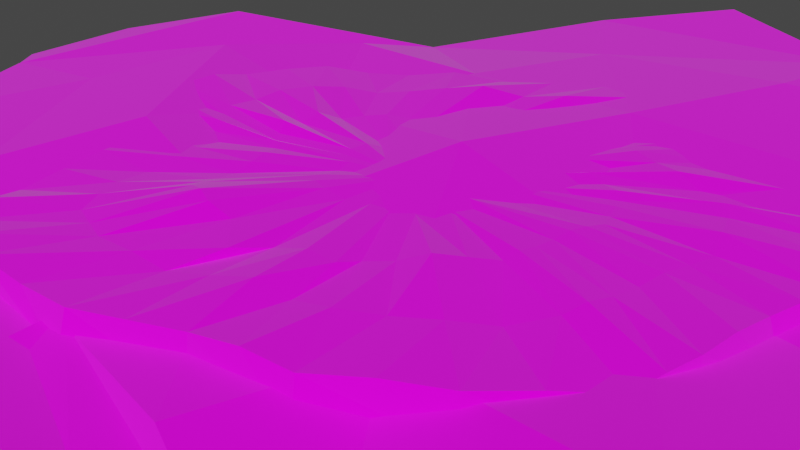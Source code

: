 # Source: Island1.blend  (saved by Blender 3.6.13; exported with 4.5.12 LTS)
import bpy
from mathutils import Matrix  # noqa: F401  (used for matrix-valued properties, if any)

bpy.ops.wm.read_factory_settings(use_empty=True)
scene = bpy.context.scene
scene.name = 'Scene'

# ---- collections
col_collection = bpy.data.collections.new('Collection'); scene.collection.children.link(col_collection)

# ---- images (referenced by path relative to the original .blend; pixels are not part of the script)
import os
ASSET_DIR = os.environ.get("B2B_ASSET_DIR", "")  # directory of the original .blend (textures are referenced by path, not embedded)
HERE = os.path.dirname(os.path.abspath(__file__))  # packed textures are extracted next to this script under _unpacked/

def load_image(name, relpath, width, height, colorspace="sRGB"):
    """Load a texture the original file referenced (path relative to the .blend, or extracted next to this script)."""
    p = next((c for c in (os.path.join(HERE, relpath), os.path.join(ASSET_DIR, relpath)) if relpath and os.path.exists(c)), "")
    if p:
        img = bpy.data.images.load(p, check_existing=True)
        img.name = name
    else:  # same state as the original file: an image datablock whose file is absent (Cycles renders it pink)
        img = bpy.data.images.new(name, width, height)
        img.source = "FILE"
        img.filepath = "//" + (relpath or name)
    img.colorspace_settings.name = colorspace
    return img
img_gradientpalette_png = load_image('GradientPalette.png', 'GradientPalette.png', 1024, 1024, 'sRGB')

# ---- materials (node trees are filled in below, after node groups)
mat_rock = bpy.data.materials.new('Rock')
mat_rock.use_transparent_shadow = False

# ---- material node trees
mat_rock.use_nodes = True; mat_rock.node_tree.nodes.clear()
_N = mat_rock.node_tree.nodes; _L = mat_rock.node_tree.links
n0 = _N.new('ShaderNodeBsdfPrincipled'); n0.name = 'Principled BSDF'; n0.location = (10, 300)
n0.distribution = 'GGX'
n0.subsurface_method = 'RANDOM_WALK_SKIN'
n0.inputs[2].default_value = 0.8364
n0.inputs[3].default_value = 1.45
n0.inputs[13].default_value = 0.0
n0.inputs[24].default_value = 0.1191
n0.inputs[27].default_value = (0.0, 0.0, 0.0, 1.0)
n0.inputs[28].default_value = 1.0
n1 = _N.new('ShaderNodeOutputMaterial'); n1.name = 'Material Output'; n1.location = (300, 300)
n2 = _N.new('ShaderNodeTexImage'); n2.name = 'Image Texture'; n2.location = (-416, 224)
n2.image = img_gradientpalette_png
_L.new(n0.outputs[0], n1.inputs[0])
_L.new(n2.outputs[0], n0.inputs[0])
n1.is_active_output = True

# ---- world
world_world = bpy.data.worlds.new('World'); scene.world = world_world
world_world.use_nodes = True; world_world.node_tree.nodes.clear()
_N = world_world.node_tree.nodes; _L = world_world.node_tree.links
n0 = _N.new('ShaderNodeOutputWorld'); n0.name = 'World Output'; n0.location = (300, 300)
n1 = _N.new('ShaderNodeBackground'); n1.name = 'Background'; n1.location = (10, 300)
n1.inputs[0].default_value = (0.05088, 0.05088, 0.05088, 1.0)
_L.new(n1.outputs[0], n0.inputs[0])
n0.is_active_output = True
world_world.color = (0.05088, 0.05088, 0.05088)
world_world.use_sun_shadow = False
world_world.sun_shadow_jitter_overblur = 0.0

# ---- cameras
cam_camera = bpy.data.cameras.new('Camera')
cam_camera.clip_end = 100.0
cam_camera.ortho_scale = 7.314

# ---- meshes
me_vert_001 = bpy.data.meshes.new('Vert.001')
me_vert_001.from_pydata([(-3.743, -0.5408, -0.08625), (-3.983, 0.05645, -0.03627), (-4.028, 1.009, -0.132), (-3.373, 1.87, -0.07795), (-2.51, 2.586, -0.1043), (-1.403, 3.145, -0.09411), (-0.3323, 3.935, -0.04541), (0.7615, 3.976, -0.05832), (1.433, 3.516, -0.07481), (1.628, 2.972, -0.05092), (2.557, 2.822, -0.08771), (3.512, 2.605, -0.1327), (3.759, 1.994, -0.08469), (4.275, 1.103, -0.1424), (4.079, 0.3568, -0.1286), (3.899, -0.5741, -0.05996), (3.871, -1.256, -0.083), (3.016, -2.205, -0.05418), (1.997, -2.967, -0.09181), (0.9893, -3.209, -0.08037), (-0.1022, -3.735, -0.06079), (-1.441, -3.836, -0.04983), (-2.298, -3.607, -0.05416), (-2.801, -2.875, -0.1043), (-2.855, -1.785, -0.08417), (-3.064, -0.8615, -0.03739), (-3.572, -0.4838, 0.35), (-3.928, 0.03454, 0.4325), (-3.838, 0.9419, 0.364), (-3.259, 1.804, 0.417), (-2.385, 2.418, 0.3658), (-1.359, 3.025, 0.3945), (-0.3446, 3.797, 0.3995), (0.6897, 3.75, 0.3669), (1.333, 3.347, 0.3443), (1.634, 2.926, 0.4345), (2.464, 2.725, 0.4214), (3.351, 2.46, 0.3867), (3.705, 1.946, 0.4269), (4.08, 1.069, 0.4226), (3.893, 0.3454, 0.4177), (3.855, -0.5434, 0.4374), (3.7, -1.211, 0.3332), (2.937, -2.176, 0.4298), (1.928, -2.864, 0.4083), (0.962, -3.136, 0.4322), (-0.102, -3.604, 0.3844), (-1.388, -3.727, 0.4103), (-2.219, -3.5, 0.3704), (-2.61, -2.751, 0.3147), (-2.737, -1.73, 0.4202), (-2.994, -0.8877, 0.3508), (0.1271, -0.0003073, 0.5134), (-1.741, -0.2033, 0.3975), (-1.452, -0.4053, 0.4437), (-1.324, -0.8266, 0.4608), (-1.26, -1.337, 0.4422), (-1.064, -1.712, 0.5572), (-0.6492, -1.825, 0.57), (0.1242, -2.161, 0.4922), (0.6341, -1.688, 0.5087), (1.009, -1.394, 0.4215), (1.513, -1.05, 0.5723), (1.895, -0.5671, 0.4691), (1.973, -0.2331, 0.5151), (1.991, 0.2113, 0.5248), (2.085, 0.5732, 0.4969), (1.897, 1.011, 0.4657), (1.72, 1.269, 0.4909), (1.277, 1.401, 0.4985), (0.8617, 1.502, 0.4864), (0.7112, 1.712, 0.4243), (0.3897, 1.913, 0.3855), (-0.1274, 1.937, 0.4027), (-0.6345, 1.551, 0.4255), (-1.148, 1.248, 0.4374), (-1.585, 0.9408, 0.4253), (-1.874, 0.5095, 0.5047), (-1.919, 0.05587, 0.5119), (-3.75, -0.2247, 0.3794), (-3.883, 0.4882, 0.4607), (-3.548, 1.373, 0.409), (-2.822, 2.111, 0.3621), (-1.872, 2.722, 0.4625), (-0.8516, 3.411, 0.4121), (0.1726, 3.773, 0.4052), (1.011, 3.548, 0.4071), (1.483, 3.137, 0.4425), (2.049, 2.825, 0.4189), (2.907, 2.593, 0.4578), (3.528, 2.203, 0.4583), (3.893, 1.507, 0.4756), (3.986, 0.7073, 0.4467), (3.874, -0.099, 0.4584), (3.778, -0.8773, 0.3996), (3.318, -1.694, 0.3952), (2.432, -2.52, 0.4509), (1.445, -3.0, 0.4714), (0.43, -3.37, 0.4079), (-0.7451, -3.666, 0.3592), (-1.803, -3.614, 0.4247), (-2.414, -3.125, 0.4167), (-2.674, -2.24, 0.3755), (-2.866, -1.309, 0.3797), (-2.656, -0.3436, 0.4283), (-3.283, -0.6858, 0.3579), (-0.5988, -0.1372, 0.4806), (-0.5414, -0.3258, 0.4542), (-0.5129, -0.5541, 0.4931), (-0.4253, -0.7218, 0.5102), (-0.2394, -0.7726, 0.5054), (0.04838, -0.7451, 0.4757), (0.2865, -0.6404, 0.4766), (0.5027, -0.5795, 0.4656), (0.7591, -0.5085, 0.4876), (0.8993, -0.2096, 0.4978), (0.934, -0.0601, 0.495), (0.9672, 0.05083, 0.5261), (0.9843, 0.3008, 0.483), (0.9004, 0.4969, 0.5171), (0.8211, 0.6121, 0.4492), (0.6226, 0.6713, 0.4777), (0.4368, 0.7164, 0.4687), (0.3695, 0.8106, 0.4248), (0.2256, 0.9007, 0.4788), (-0.005896, 0.9113, 0.5182), (-0.2328, 0.7386, 0.4766), (-0.4625, 0.6027, 0.4378), (-0.6581, 0.4653, 0.4443), (-0.7876, 0.2723, 0.5122), (-0.8079, 0.06923, 0.5009), (-0.7281, -0.04678, 0.4848), (-2.223, -0.6465, 0.3585), (-2.03, -1.279, 0.4331), (-1.935, -2.044, 0.4069), (-1.642, -2.606, 0.3843), (-1.019, -2.776, 0.3938), (-0.0541, -2.684, 0.3873), (0.7439, -2.333, 0.519), (1.468, -2.129, 0.459), (2.225, -1.613, 0.4636), (2.797, -0.8892, 0.4558), (2.914, -0.3882, 0.4755), (2.942, 0.2783, 0.4527), (3.082, 0.8213, 0.4645), (2.801, 1.479, 0.5073), (2.535, 1.865, 0.4307), (1.87, 2.063, 0.4992), (1.248, 2.214, 0.492), (1.022, 2.53, 0.4399), (0.5397, 2.832, 0.4175), (-0.236, 2.867, 0.5437), (-0.9966, 2.288, 0.612), (-1.766, 1.833, 0.4546), (-2.422, 1.373, 0.4551), (-2.856, 0.7257, 0.4593), (-2.924, 0.0452, 0.4208), (-1.83, -0.07373, 0.4146), (-1.897, 0.2827, 0.4238), (-1.729, 0.7252, 0.4063), (-1.366, 1.094, 0.4628), (-0.8911, 1.4, 0.479), (-0.381, 1.744, 0.4672), (0.1311, 1.925, 0.4739), (0.5505, 1.813, 0.3731), (0.7865, 1.607, 0.4685), (1.069, 1.451, 0.4153), (1.498, 1.335, 0.4617), (1.809, 1.14, 0.4548), (1.991, 0.7923, 0.4659), (2.038, 0.3923, 0.5186), (1.982, -0.0109, 0.5068), (1.934, -0.4001, 0.5199), (1.704, -0.8083, 0.5197), (1.261, -1.222, 0.4615), (0.9573, -1.646, 0.484), (0.2802, -1.783, 0.416), (-0.3277, -1.794, 0.4849), (-0.8569, -1.768, 0.6094), (-1.162, -1.524, 0.5014), (-1.292, -1.082, 0.4145), (-1.388, -0.6159, 0.4844), (-1.597, -0.3043, 0.4641), (-2.44, -0.495, 0.3726), (-2.127, -0.9625, 0.4146), (-1.983, -1.661, 0.3822), (-1.788, -2.325, 0.4148), (-1.33, -2.691, 0.3881), (-0.5364, -2.73, 0.4148), (0.3449, -2.509, 0.44), (1.106, -2.231, 0.4169), (1.847, -1.871, 0.4408), (2.511, -1.251, 0.3771), (2.856, -0.6387, 0.5049), (2.928, -0.05495, 0.4401), (3.012, 0.5498, 0.4505), (2.942, 1.15, 0.5324), (2.668, 1.672, 0.5453), (2.203, 1.964, 0.4222), (1.559, 2.138, 0.4744), (1.135, 2.372, 0.4668), (0.7809, 2.681, 0.365), (0.1519, 2.849, 0.3632), (-0.6163, 2.578, 0.504), (-1.381, 2.061, 0.5391), (-2.094, 1.603, 0.406), (-2.639, 1.049, 0.4863), (-2.89, 0.3855, 0.4148), (-2.79, -0.1492, 0.4012), (-3.652, -0.5242, -0.6976), (-3.887, 0.05916, -0.652), (-3.931, 0.9899, -0.7394), (-3.291, 1.83, -0.6852), (-2.448, 2.53, -0.7302), (-1.367, 3.076, -0.7004), (-0.3211, 3.848, -0.6667), (0.7473, 3.888, -0.6918), (1.403, 3.438, -0.7042), (1.594, 2.907, -0.6595), (2.501, 2.76, -0.7024), (3.434, 2.549, -0.7528), (3.675, 1.952, -0.6911), (4.179, 1.082, -0.7627), (3.987, 0.3525, -0.745), (3.812, -0.5567, -0.6654), (3.784, -1.222, -0.6836), (2.95, -2.15, -0.6698), (1.954, -2.894, -0.7129), (0.9697, -3.131, -0.7049), (-0.09637, -3.644, -0.685), (-1.404, -3.743, -0.6548), (-2.241, -3.519, -0.6432), (-2.733, -2.804, -0.7004), (-2.785, -1.74, -0.7023), (-2.989, -0.8375, -0.651), (-3.097, -0.4302, -1.534), (-3.354, 0.05157, -1.558), (-3.287, 0.8477, -1.575), (-2.771, 1.587, -1.536), (-2.062, 2.183, -1.582), (-1.13, 2.622, -1.53), (-0.2565, 3.313, -1.527), (0.6845, 3.39, -1.558), (1.251, 2.973, -1.565), (1.375, 2.475, -1.5), (2.104, 2.274, -1.502), (2.899, 2.125, -1.561), (3.211, 1.712, -1.615), (3.508, 0.948, -1.585), (3.368, 0.3313, -1.586), (3.352, -0.441, -1.577), (3.326, -1.042, -1.578), (2.572, -1.855, -1.555), (1.691, -2.46, -1.586), (0.8385, -2.617, -1.562), (-0.04096, -3.106, -1.545), (-1.164, -3.149, -1.503), (-1.909, -2.974, -1.501), (-2.391, -2.374, -1.59), (-2.25, -1.442, -1.502), (-2.488, -0.6803, -1.456), (-1.767, -0.1371, -2.705), (-1.981, 0.1032, -2.82), (-1.955, 0.5869, -2.876), (-1.67, 1.065, -2.879), (-1.186, 1.364, -2.824), (-0.5846, 1.582, -2.694), (-0.1104, 2.067, -2.784), (0.431, 2.053, -2.735), (0.7708, 1.832, -2.778), (0.9198, 1.609, -2.83), (1.346, 1.51, -2.846), (1.771, 1.315, -2.771), (1.989, 1.098, -2.874), (2.101, 0.6352, -2.764), (2.076, 0.2605, -2.842), (1.994, -0.2065, -2.721), (1.998, -0.5467, -2.742), (1.555, -1.003, -2.714), (1.073, -1.424, -2.851), (0.5632, -1.53, -2.842), (0.01229, -1.799, -2.786), (-0.6609, -1.925, -2.876), (-1.106, -1.754, -2.785), (-1.416, -1.376, -2.878), (-1.312, -0.8159, -2.767), (-1.438, -0.3367, -2.677), (0.1302, 0.1599, -3.254)], [], [(17, 16, 42, 95, 43), (2, 1, 27, 80, 28), (24, 23, 49, 102, 50), (9, 8, 34, 87, 35), (16, 15, 41, 94, 42), (1, 0, 26, 79, 27), (23, 22, 48, 101, 49), (8, 7, 33, 86, 34), (15, 14, 40, 93, 41), (22, 21, 47, 100, 48), (7, 6, 32, 85, 33), (14, 13, 39, 92, 40), (21, 20, 46, 99, 47), (6, 5, 31, 84, 32), (13, 12, 38, 91, 39), (20, 19, 45, 98, 46), (5, 4, 30, 83, 31), (0, 25, 51, 105, 26), (12, 11, 37, 90, 38), (19, 18, 44, 97, 45), (4, 3, 29, 82, 30), (11, 10, 36, 89, 37), (18, 17, 43, 96, 44), (3, 2, 28, 81, 29), (25, 24, 50, 103, 51), (10, 9, 35, 88, 36), (53, 182, 131), (54, 181, 106), (55, 180, 107), (56, 179, 108), (57, 178, 109), (58, 177, 110), (59, 176, 111), (60, 175, 112), (61, 174, 113), (62, 173, 114), (63, 172, 115), (64, 171, 116), (65, 170, 117), (66, 169, 118), (67, 168, 119), (68, 167, 120), (69, 166, 121), (70, 165, 122), (71, 164, 123), (72, 163, 124), (73, 162, 125), (74, 161, 126), (75, 160, 127), (76, 159, 128), (77, 158, 129), (78, 157, 130), (208, 104, 53, 157), (207, 156, 78, 158), (206, 155, 77, 159), (205, 154, 76, 160), (204, 153, 75, 161), (203, 152, 74, 162), (202, 151, 73, 163), (201, 150, 72, 164), (200, 149, 71, 165), (199, 148, 70, 166), (198, 147, 69, 167), (197, 146, 68, 168), (196, 145, 67, 169), (195, 144, 66, 170), (194, 143, 65, 171), (193, 142, 64, 172), (192, 141, 63, 173), (191, 140, 62, 174), (190, 139, 61, 175), (189, 138, 60, 176), (188, 137, 59, 177), (187, 136, 58, 178), (186, 135, 57, 179), (185, 134, 56, 180), (184, 133, 55, 181), (183, 132, 54, 182), (104, 183, 182, 53), (26, 105, 183, 104), (105, 51, 132, 183), (132, 184, 181, 54), (51, 103, 184, 132), (103, 50, 133, 184), (133, 185, 180, 55), (50, 102, 185, 133), (102, 49, 134, 185), (134, 186, 179, 56), (49, 101, 186, 134), (101, 48, 135, 186), (135, 187, 178, 57), (48, 100, 187, 135), (100, 47, 136, 187), (136, 188, 177, 58), (47, 99, 188, 136), (99, 46, 137, 188), (137, 189, 176, 59), (46, 98, 189, 137), (98, 45, 138, 189), (138, 190, 175, 60), (45, 97, 190, 138), (97, 44, 139, 190), (139, 191, 174, 61), (44, 96, 191, 139), (96, 43, 140, 191), (140, 192, 173, 62), (43, 95, 192, 140), (95, 42, 141, 192), (141, 193, 172, 63), (42, 94, 193, 141), (94, 41, 142, 193), (142, 194, 171, 64), (41, 93, 194, 142), (93, 40, 143, 194), (143, 195, 170, 65), (40, 92, 195, 143), (92, 39, 144, 195), (144, 196, 169, 66), (39, 91, 196, 144), (91, 38, 145, 196), (145, 197, 168, 67), (38, 90, 197, 145), (90, 37, 146, 197), (146, 198, 167, 68), (37, 89, 198, 146), (89, 36, 147, 198), (147, 199, 166, 69), (36, 88, 199, 147), (88, 35, 148, 199), (148, 200, 165, 70), (35, 87, 200, 148), (87, 34, 149, 200), (149, 201, 164, 71), (34, 86, 201, 149), (86, 33, 150, 201), (150, 202, 163, 72), (33, 85, 202, 150), (85, 32, 151, 202), (151, 203, 162, 73), (32, 84, 203, 151), (84, 31, 152, 203), (152, 204, 161, 74), (31, 83, 204, 152), (83, 30, 153, 204), (153, 205, 160, 75), (30, 82, 205, 153), (82, 29, 154, 205), (154, 206, 159, 76), (29, 81, 206, 154), (81, 28, 155, 206), (155, 207, 158, 77), (28, 80, 207, 155), (80, 27, 156, 207), (156, 208, 157, 78), (27, 79, 208, 156), (79, 26, 104, 208), (130, 131, 52), (130, 157, 131), (157, 53, 131), (129, 130, 52), (129, 158, 130), (158, 78, 130), (128, 129, 52), (128, 159, 129), (159, 77, 129), (127, 128, 52), (127, 160, 128), (160, 76, 128), (126, 127, 52), (126, 161, 127), (161, 75, 127), (125, 126, 52), (125, 162, 126), (162, 74, 126), (124, 125, 52), (124, 163, 125), (163, 73, 125), (123, 124, 52), (123, 164, 124), (164, 72, 124), (122, 123, 52), (122, 165, 123), (165, 71, 123), (121, 122, 52), (121, 166, 122), (166, 70, 122), (120, 121, 52), (120, 167, 121), (167, 69, 121), (119, 120, 52), (119, 168, 120), (168, 68, 120), (118, 119, 52), (118, 169, 119), (169, 67, 119), (117, 118, 52), (117, 170, 118), (170, 66, 118), (116, 117, 52), (116, 171, 117), (171, 65, 117), (115, 116, 52), (115, 172, 116), (172, 64, 116), (114, 115, 52), (114, 173, 115), (173, 63, 115), (113, 114, 52), (113, 174, 114), (174, 62, 114), (112, 113, 52), (112, 175, 113), (175, 61, 113), (111, 112, 52), (111, 176, 112), (176, 60, 112), (110, 111, 52), (110, 177, 111), (177, 59, 111), (109, 110, 52), (109, 178, 110), (178, 58, 110), (108, 109, 52), (108, 179, 109), (179, 57, 109), (107, 108, 52), (107, 180, 108), (180, 56, 108), (106, 107, 52), (106, 181, 107), (181, 55, 107), (131, 106, 52), (131, 182, 106), (182, 54, 106), (223, 224, 250, 249), (216, 217, 243, 242), (231, 232, 258, 257), (209, 210, 236, 235), (224, 225, 251, 250), (217, 218, 244, 243), (232, 233, 259, 258), (210, 211, 237, 236), (225, 226, 252, 251), (218, 219, 245, 244), (233, 234, 260, 259), (211, 212, 238, 237), (226, 227, 253, 252), (219, 220, 246, 245), (212, 213, 239, 238), (227, 228, 254, 253), (220, 221, 247, 246), (234, 209, 235, 260), (213, 214, 240, 239), (228, 229, 255, 254), (221, 222, 248, 247), (214, 215, 241, 240), (229, 230, 256, 255), (222, 223, 249, 248), (215, 216, 242, 241), (230, 231, 257, 256), (249, 250, 276, 275), (242, 243, 269, 268), (257, 258, 284, 283), (235, 236, 262, 261), (250, 251, 277, 276), (243, 244, 270, 269), (258, 259, 285, 284), (236, 237, 263, 262), (251, 252, 278, 277), (244, 245, 271, 270), (259, 260, 286, 285), (237, 238, 264, 263), (252, 253, 279, 278), (245, 246, 272, 271), (260, 235, 261, 286), (238, 239, 265, 264), (253, 254, 280, 279), (246, 247, 273, 272), (239, 240, 266, 265), (254, 255, 281, 280), (247, 248, 274, 273), (240, 241, 267, 266), (255, 256, 282, 281), (248, 249, 275, 274), (241, 242, 268, 267), (256, 257, 283, 282), (282, 283, 287), (275, 276, 287), (268, 269, 287), (283, 284, 287), (261, 262, 287), (276, 277, 287), (269, 270, 287), (284, 285, 287), (262, 263, 287), (277, 278, 287), (270, 271, 287), (285, 286, 287), (263, 264, 287), (278, 279, 287), (271, 272, 287), (286, 261, 287), (264, 265, 287), (279, 280, 287), (272, 273, 287), (265, 266, 287), (280, 281, 287), (273, 274, 287), (266, 267, 287), (281, 282, 287), (274, 275, 287), (267, 268, 287), (209, 234, 25, 0), (234, 233, 24, 25), (233, 232, 23, 24), (232, 231, 22, 23), (231, 230, 21, 22), (230, 229, 20, 21), (229, 228, 19, 20), (228, 227, 18, 19), (227, 226, 17, 18), (226, 225, 16, 17), (225, 224, 15, 16), (224, 223, 14, 15), (223, 222, 13, 14), (222, 221, 12, 13), (221, 220, 11, 12), (220, 219, 10, 11), (219, 218, 9, 10), (218, 217, 8, 9), (217, 216, 7, 8), (216, 215, 6, 7), (215, 214, 5, 6), (214, 213, 4, 5), (213, 212, 3, 4), (212, 211, 2, 3), (211, 210, 1, 2), (210, 209, 0, 1)])
_uv = me_vert_001.uv_layers.new(name='UVMap')
_uv.uv.foreach_set('vector', [0.7859, 0.6056, 0.7985, 0.6053, 0.7991, 0.61, 0.7927, 0.6107, 0.7862, 0.6111, 0.8287, 0.6047, 0.816, 0.6058, 0.8157, 0.6111, 0.8218, 0.6115, 0.8278, 0.6104, 0.7915, 0.6053, 0.7769, 0.605, 0.7786, 0.6098, 0.7854, 0.6105, 0.7922, 0.611, 0.8549, 0.6056, 0.8621, 0.6054, 0.8599, 0.6101, 0.8571, 0.6112, 0.8542, 0.6112, 0.7985, 0.6053, 0.8076, 0.6055, 0.808, 0.6112, 0.8036, 0.6108, 0.7991, 0.61, 0.816, 0.6058, 0.808, 0.6052, 0.8088, 0.6102, 0.8123, 0.6105, 0.8157, 0.6111, 0.7769, 0.605, 0.7672, 0.6056, 0.7686, 0.6104, 0.7736, 0.611, 0.7786, 0.6098, 0.8621, 0.6054, 0.8682, 0.6056, 0.8652, 0.6104, 0.8625, 0.6108, 0.8599, 0.6101, 0.8076, 0.6055, 0.82, 0.6048, 0.8199, 0.611, 0.8139, 0.6114, 0.808, 0.6112, 0.7672, 0.6056, 0.7641, 0.6057, 0.7656, 0.6109, 0.7671, 0.611, 0.7686, 0.6104, 0.8682, 0.6056, 0.8677, 0.6057, 0.8659, 0.6108, 0.8655, 0.6108, 0.8652, 0.6104, 0.82, 0.6048, 0.83, 0.6046, 0.8295, 0.611, 0.8247, 0.6113, 0.8199, 0.611, 0.7641, 0.6057, 0.7655, 0.6055, 0.7672, 0.6106, 0.7664, 0.6103, 0.7656, 0.6109, 0.8677, 0.6057, 0.8572, 0.6052, 0.8556, 0.6107, 0.8607, 0.6109, 0.8659, 0.6108, 0.83, 0.6046, 0.8418, 0.6053, 0.8412, 0.6111, 0.8353, 0.6116, 0.8295, 0.611, 0.7655, 0.6055, 0.7725, 0.6053, 0.7734, 0.6111, 0.7703, 0.6109, 0.7672, 0.6106, 0.8572, 0.6052, 0.8497, 0.605, 0.8475, 0.6104, 0.8515, 0.6115, 0.8556, 0.6107, 0.808, 0.6052, 0.8038, 0.6058, 0.8034, 0.6102, 0.8061, 0.6103, 0.8088, 0.6102, 0.8418, 0.6053, 0.85, 0.6047, 0.848, 0.6106, 0.8446, 0.6114, 0.8412, 0.6111, 0.7725, 0.6053, 0.7757, 0.6052, 0.7771, 0.6109, 0.7753, 0.6116, 0.7734, 0.6111, 0.8497, 0.605, 0.8402, 0.6053, 0.8393, 0.611, 0.8434, 0.6103, 0.8475, 0.6104, 0.85, 0.6047, 0.8529, 0.6052, 0.8516, 0.611, 0.8498, 0.6114, 0.848, 0.6106, 0.7757, 0.6052, 0.7859, 0.6056, 0.7862, 0.6111, 0.7817, 0.6113, 0.7771, 0.6109, 0.8402, 0.6053, 0.8287, 0.6047, 0.8278, 0.6104, 0.8335, 0.6109, 0.8393, 0.611, 0.8038, 0.6058, 0.7915, 0.6053, 0.7922, 0.611, 0.7978, 0.6105, 0.8034, 0.6102, 0.8529, 0.6052, 0.8549, 0.6056, 0.8542, 0.6112, 0.8529, 0.611, 0.8516, 0.611, 0.8125, 0.6107, 0.8112, 0.6115, 0.8144, 0.611, 0.8098, 0.6113, 0.807, 0.6117, 0.8131, 0.6117, 0.8042, 0.6115, 0.8008, 0.6109, 0.8103, 0.6114, 0.7974, 0.6104, 0.7949, 0.6116, 0.8069, 0.6107, 0.7924, 0.6117, 0.7917, 0.6108, 0.8044, 0.6117, 0.7909, 0.6117, 0.7913, 0.6114, 0.8036, 0.6119, 0.7917, 0.6118, 0.7933, 0.6109, 0.804, 0.611, 0.7949, 0.612, 0.7958, 0.6117, 0.8056, 0.6116, 0.7967, 0.611, 0.799, 0.6115, 0.8065, 0.6115, 0.8013, 0.6117, 0.8045, 0.6111, 0.8088, 0.6118, 0.8077, 0.6115, 0.8099, 0.6121, 0.812, 0.611, 0.8121, 0.6121, 0.8151, 0.6111, 0.8142, 0.6112, 0.8181, 0.6111, 0.8205, 0.6121, 0.8172, 0.6123, 0.8229, 0.6119, 0.8258, 0.6115, 0.8196, 0.6117, 0.8287, 0.6115, 0.8304, 0.6114, 0.8225, 0.6122, 0.8322, 0.6118, 0.833, 0.6115, 0.8242, 0.6113, 0.8339, 0.6119, 0.8346, 0.6109, 0.8251, 0.6117, 0.8353, 0.6117, 0.8367, 0.6115, 0.8258, 0.6115, 0.8381, 0.611, 0.8394, 0.6105, 0.8272, 0.611, 0.8407, 0.6106, 0.8409, 0.6116, 0.8285, 0.6117, 0.8411, 0.6108, 0.8385, 0.6115, 0.8287, 0.6122, 0.8359, 0.6111, 0.8339, 0.6117, 0.8261, 0.6116, 0.8319, 0.6112, 0.8298, 0.6115, 0.8241, 0.6112, 0.8278, 0.6111, 0.8249, 0.6108, 0.822, 0.6112, 0.822, 0.612, 0.819, 0.611, 0.8192, 0.6121, 0.816, 0.612, 0.8143, 0.6109, 0.8161, 0.612, 0.8133, 0.6108, 0.8107, 0.6111, 0.8125, 0.6107, 0.8143, 0.6109, 0.8204, 0.6109, 0.8159, 0.611, 0.816, 0.612, 0.819, 0.611, 0.8292, 0.6117, 0.8249, 0.6114, 0.822, 0.612, 0.8249, 0.6108, 0.8366, 0.6108, 0.8335, 0.6114, 0.8278, 0.6111, 0.8298, 0.6115, 0.8427, 0.6115, 0.8397, 0.6106, 0.8319, 0.6112, 0.8339, 0.6117, 0.8496, 0.6113, 0.8457, 0.6108, 0.8359, 0.6111, 0.8385, 0.6115, 0.8532, 0.6103, 0.8535, 0.6112, 0.8411, 0.6108, 0.8409, 0.6116, 0.851, 0.6104, 0.853, 0.611, 0.8407, 0.6106, 0.8394, 0.6105, 0.8469, 0.6115, 0.849, 0.6112, 0.8381, 0.611, 0.8367, 0.6115, 0.8437, 0.6116, 0.8448, 0.6118, 0.8353, 0.6117, 0.8346, 0.6109, 0.8414, 0.611, 0.8427, 0.6119, 0.8339, 0.6119, 0.833, 0.6115, 0.8375, 0.6114, 0.8401, 0.6111, 0.8322, 0.6118, 0.8304, 0.6114, 0.8306, 0.6123, 0.835, 0.612, 0.8287, 0.6115, 0.8258, 0.6115, 0.8226, 0.6113, 0.8262, 0.6115, 0.8229, 0.6119, 0.8205, 0.6121, 0.8145, 0.6112, 0.819, 0.6114, 0.8181, 0.6111, 0.8151, 0.6111, 0.8067, 0.612, 0.8101, 0.6116, 0.8121, 0.6121, 0.8099, 0.6121, 0.7986, 0.6105, 0.8034, 0.6114, 0.8077, 0.6115, 0.8045, 0.6111, 0.7903, 0.6112, 0.7938, 0.6115, 0.8013, 0.6117, 0.799, 0.6115, 0.7855, 0.611, 0.7869, 0.6114, 0.7967, 0.611, 0.7958, 0.6117, 0.7818, 0.6112, 0.7842, 0.6121, 0.7949, 0.612, 0.7933, 0.6109, 0.7789, 0.6109, 0.7795, 0.6106, 0.7917, 0.6118, 0.7913, 0.6114, 0.7794, 0.6106, 0.7783, 0.6107, 0.7909, 0.6117, 0.7917, 0.6108, 0.7843, 0.6109, 0.7805, 0.6106, 0.7924, 0.6117, 0.7949, 0.6116, 0.7931, 0.6106, 0.788, 0.6108, 0.7974, 0.6104, 0.8008, 0.6109, 0.8024, 0.6109, 0.7982, 0.6111, 0.8042, 0.6115, 0.807, 0.6117, 0.8087, 0.6105, 0.8066, 0.6103, 0.8098, 0.6113, 0.8112, 0.6115, 0.8107, 0.6111, 0.8087, 0.6105, 0.8112, 0.6115, 0.8125, 0.6107, 0.8088, 0.6102, 0.8061, 0.6103, 0.8087, 0.6105, 0.8107, 0.6111, 0.8061, 0.6103, 0.8034, 0.6102, 0.8066, 0.6103, 0.8087, 0.6105, 0.8066, 0.6103, 0.8024, 0.6109, 0.807, 0.6117, 0.8098, 0.6113, 0.8034, 0.6102, 0.7978, 0.6105, 0.8024, 0.6109, 0.8066, 0.6103, 0.7978, 0.6105, 0.7922, 0.611, 0.7982, 0.6111, 0.8024, 0.6109, 0.7982, 0.6111, 0.7931, 0.6106, 0.8008, 0.6109, 0.8042, 0.6115, 0.7922, 0.611, 0.7854, 0.6105, 0.7931, 0.6106, 0.7982, 0.6111, 0.7854, 0.6105, 0.7786, 0.6098, 0.788, 0.6108, 0.7931, 0.6106, 0.788, 0.6108, 0.7843, 0.6109, 0.7949, 0.6116, 0.7974, 0.6104, 0.7786, 0.6098, 0.7736, 0.611, 0.7843, 0.6109, 0.788, 0.6108, 0.7736, 0.611, 0.7686, 0.6104, 0.7805, 0.6106, 0.7843, 0.6109, 0.7805, 0.6106, 0.7794, 0.6106, 0.7917, 0.6108, 0.7924, 0.6117, 0.7686, 0.6104, 0.7671, 0.611, 0.7794, 0.6106, 0.7805, 0.6106, 0.7671, 0.611, 0.7656, 0.6109, 0.7783, 0.6107, 0.7794, 0.6106, 0.7783, 0.6107, 0.7789, 0.6109, 0.7913, 0.6114, 0.7909, 0.6117, 0.7656, 0.6109, 0.7664, 0.6103, 0.7789, 0.6109, 0.7783, 0.6107, 0.7664, 0.6103, 0.7672, 0.6106, 0.7795, 0.6106, 0.7789, 0.6109, 0.7795, 0.6106, 0.7818, 0.6112, 0.7933, 0.6109, 0.7917, 0.6118, 0.7672, 0.6106, 0.7703, 0.6109, 0.7818, 0.6112, 0.7795, 0.6106, 0.7703, 0.6109, 0.7734, 0.6111, 0.7842, 0.6121, 0.7818, 0.6112, 0.7842, 0.6121, 0.7855, 0.611, 0.7958, 0.6117, 0.7949, 0.612, 0.7734, 0.6111, 0.7753, 0.6116, 0.7855, 0.611, 0.7842, 0.6121, 0.7753, 0.6116, 0.7771, 0.6109, 0.7869, 0.6114, 0.7855, 0.611, 0.7869, 0.6114, 0.7903, 0.6112, 0.799, 0.6115, 0.7967, 0.611, 0.7771, 0.6109, 0.7817, 0.6113, 0.7903, 0.6112, 0.7869, 0.6114, 0.7817, 0.6113, 0.7862, 0.6111, 0.7938, 0.6115, 0.7903, 0.6112, 0.7938, 0.6115, 0.7986, 0.6105, 0.8045, 0.6111, 0.8013, 0.6117, 0.7862, 0.6111, 0.7927, 0.6107, 0.7986, 0.6105, 0.7938, 0.6115, 0.7927, 0.6107, 0.7991, 0.61, 0.8034, 0.6114, 0.7986, 0.6105, 0.8034, 0.6114, 0.8067, 0.612, 0.8099, 0.6121, 0.8077, 0.6115, 0.7991, 0.61, 0.8036, 0.6108, 0.8067, 0.612, 0.8034, 0.6114, 0.8036, 0.6108, 0.808, 0.6112, 0.8101, 0.6116, 0.8067, 0.612, 0.8101, 0.6116, 0.8145, 0.6112, 0.8151, 0.6111, 0.8121, 0.6121, 0.808, 0.6112, 0.8139, 0.6114, 0.8145, 0.6112, 0.8101, 0.6116, 0.8139, 0.6114, 0.8199, 0.611, 0.819, 0.6114, 0.8145, 0.6112, 0.819, 0.6114, 0.8226, 0.6113, 0.8205, 0.6121, 0.8181, 0.6111, 0.8199, 0.611, 0.8247, 0.6113, 0.8226, 0.6113, 0.819, 0.6114, 0.8247, 0.6113, 0.8295, 0.611, 0.8262, 0.6115, 0.8226, 0.6113, 0.8262, 0.6115, 0.8306, 0.6123, 0.8258, 0.6115, 0.8229, 0.6119, 0.8295, 0.611, 0.8353, 0.6116, 0.8306, 0.6123, 0.8262, 0.6115, 0.8353, 0.6116, 0.8412, 0.6111, 0.835, 0.612, 0.8306, 0.6123, 0.835, 0.612, 0.8375, 0.6114, 0.8304, 0.6114, 0.8287, 0.6115, 0.8412, 0.6111, 0.8446, 0.6114, 0.8375, 0.6114, 0.835, 0.612, 0.8446, 0.6114, 0.848, 0.6106, 0.8401, 0.6111, 0.8375, 0.6114, 0.8401, 0.6111, 0.8414, 0.611, 0.833, 0.6115, 0.8322, 0.6118, 0.848, 0.6106, 0.8498, 0.6114, 0.8414, 0.611, 0.8401, 0.6111, 0.8498, 0.6114, 0.8516, 0.611, 0.8427, 0.6119, 0.8414, 0.611, 0.8427, 0.6119, 0.8437, 0.6116, 0.8346, 0.6109, 0.8339, 0.6119, 0.8516, 0.611, 0.8529, 0.611, 0.8437, 0.6116, 0.8427, 0.6119, 0.8529, 0.611, 0.8542, 0.6112, 0.8448, 0.6118, 0.8437, 0.6116, 0.8448, 0.6118, 0.8469, 0.6115, 0.8367, 0.6115, 0.8353, 0.6117, 0.8542, 0.6112, 0.8571, 0.6112, 0.8469, 0.6115, 0.8448, 0.6118, 0.8571, 0.6112, 0.8599, 0.6101, 0.849, 0.6112, 0.8469, 0.6115, 0.849, 0.6112, 0.851, 0.6104, 0.8394, 0.6105, 0.8381, 0.611, 0.8599, 0.6101, 0.8625, 0.6108, 0.851, 0.6104, 0.849, 0.6112, 0.8625, 0.6108, 0.8652, 0.6104, 0.853, 0.611, 0.851, 0.6104, 0.853, 0.611, 0.8532, 0.6103, 0.8409, 0.6116, 0.8407, 0.6106, 0.8652, 0.6104, 0.8655, 0.6108, 0.8532, 0.6103, 0.853, 0.611, 0.8655, 0.6108, 0.8659, 0.6108, 0.8535, 0.6112, 0.8532, 0.6103, 0.8535, 0.6112, 0.8496, 0.6113, 0.8385, 0.6115, 0.8411, 0.6108, 0.8659, 0.6108, 0.8607, 0.6109, 0.8496, 0.6113, 0.8535, 0.6112, 0.8607, 0.6109, 0.8556, 0.6107, 0.8457, 0.6108, 0.8496, 0.6113, 0.8457, 0.6108, 0.8427, 0.6115, 0.8339, 0.6117, 0.8359, 0.6111, 0.8556, 0.6107, 0.8515, 0.6115, 0.8427, 0.6115, 0.8457, 0.6108, 0.8515, 0.6115, 0.8475, 0.6104, 0.8397, 0.6106, 0.8427, 0.6115, 0.8397, 0.6106, 0.8366, 0.6108, 0.8298, 0.6115, 0.8319, 0.6112, 0.8475, 0.6104, 0.8434, 0.6103, 0.8366, 0.6108, 0.8397, 0.6106, 0.8434, 0.6103, 0.8393, 0.611, 0.8335, 0.6114, 0.8366, 0.6108, 0.8335, 0.6114, 0.8292, 0.6117, 0.8249, 0.6108, 0.8278, 0.6111, 0.8393, 0.611, 0.8335, 0.6109, 0.8292, 0.6117, 0.8335, 0.6114, 0.8335, 0.6109, 0.8278, 0.6104, 0.8249, 0.6114, 0.8292, 0.6117, 0.8249, 0.6114, 0.8204, 0.6109, 0.819, 0.611, 0.822, 0.612, 0.8278, 0.6104, 0.8218, 0.6115, 0.8204, 0.6109, 0.8249, 0.6114, 0.8218, 0.6115, 0.8157, 0.6111, 0.8159, 0.611, 0.8204, 0.6109, 0.8159, 0.611, 0.8133, 0.6108, 0.8143, 0.6109, 0.816, 0.612, 0.8157, 0.6111, 0.8123, 0.6105, 0.8133, 0.6108, 0.8159, 0.611, 0.8123, 0.6105, 0.8088, 0.6102, 0.8107, 0.6111, 0.8133, 0.6108, 0.8161, 0.612, 0.8144, 0.611, 0.8163, 0.6113, 0.8161, 0.612, 0.8143, 0.6109, 0.8144, 0.611, 0.8143, 0.6109, 0.8125, 0.6107, 0.8144, 0.611, 0.8192, 0.6121, 0.8161, 0.612, 0.8163, 0.6113, 0.8192, 0.6121, 0.819, 0.611, 0.8161, 0.612, 0.819, 0.611, 0.816, 0.612, 0.8161, 0.612, 0.822, 0.6112, 0.8192, 0.6121, 0.8163, 0.6113, 0.822, 0.6112, 0.8249, 0.6108, 0.8192, 0.6121, 0.8249, 0.6108, 0.822, 0.612, 0.8192, 0.6121, 0.8241, 0.6112, 0.822, 0.6112, 0.8163, 0.6113, 0.8241, 0.6112, 0.8298, 0.6115, 0.822, 0.6112, 0.8298, 0.6115, 0.8278, 0.6111, 0.822, 0.6112, 0.8261, 0.6116, 0.8241, 0.6112, 0.8163, 0.6113, 0.8261, 0.6116, 0.8339, 0.6117, 0.8241, 0.6112, 0.8339, 0.6117, 0.8319, 0.6112, 0.8241, 0.6112, 0.8287, 0.6122, 0.8261, 0.6116, 0.8163, 0.6113, 0.8287, 0.6122, 0.8385, 0.6115, 0.8261, 0.6116, 0.8385, 0.6115, 0.8359, 0.6111, 0.8261, 0.6116, 0.8285, 0.6117, 0.8287, 0.6122, 0.8163, 0.6113, 0.8285, 0.6117, 0.8409, 0.6116, 0.8287, 0.6122, 0.8409, 0.6116, 0.8411, 0.6108, 0.8287, 0.6122, 0.8272, 0.611, 0.8285, 0.6117, 0.8163, 0.6113, 0.8272, 0.611, 0.8394, 0.6105, 0.8285, 0.6117, 0.8394, 0.6105, 0.8407, 0.6106, 0.8285, 0.6117, 0.8258, 0.6115, 0.8272, 0.611, 0.8163, 0.6113, 0.8258, 0.6115, 0.8367, 0.6115, 0.8272, 0.611, 0.8367, 0.6115, 0.8381, 0.611, 0.8272, 0.611, 0.8251, 0.6117, 0.8258, 0.6115, 0.8163, 0.6113, 0.8251, 0.6117, 0.8346, 0.6109, 0.8258, 0.6115, 0.8346, 0.6109, 0.8353, 0.6117, 0.8258, 0.6115, 0.8242, 0.6113, 0.8251, 0.6117, 0.8163, 0.6113, 0.8242, 0.6113, 0.833, 0.6115, 0.8251, 0.6117, 0.833, 0.6115, 0.8339, 0.6119, 0.8251, 0.6117, 0.8225, 0.6122, 0.8242, 0.6113, 0.8163, 0.6113, 0.8225, 0.6122, 0.8304, 0.6114, 0.8242, 0.6113, 0.8304, 0.6114, 0.8322, 0.6118, 0.8242, 0.6113, 0.8196, 0.6117, 0.8225, 0.6122, 0.8163, 0.6113, 0.8196, 0.6117, 0.8258, 0.6115, 0.8225, 0.6122, 0.8258, 0.6115, 0.8287, 0.6115, 0.8225, 0.6122, 0.8172, 0.6123, 0.8196, 0.6117, 0.8163, 0.6113, 0.8172, 0.6123, 0.8205, 0.6121, 0.8196, 0.6117, 0.8205, 0.6121, 0.8229, 0.6119, 0.8196, 0.6117, 0.8142, 0.6112, 0.8172, 0.6123, 0.8163, 0.6113, 0.8142, 0.6112, 0.8151, 0.6111, 0.8172, 0.6123, 0.8151, 0.6111, 0.8181, 0.6111, 0.8172, 0.6123, 0.812, 0.611, 0.8142, 0.6112, 0.8163, 0.6113, 0.812, 0.611, 0.8099, 0.6121, 0.8142, 0.6112, 0.8099, 0.6121, 0.8121, 0.6121, 0.8142, 0.6112, 0.8088, 0.6118, 0.812, 0.611, 0.8163, 0.6113, 0.8088, 0.6118, 0.8045, 0.6111, 0.812, 0.611, 0.8045, 0.6111, 0.8077, 0.6115, 0.812, 0.611, 0.8065, 0.6115, 0.8088, 0.6118, 0.8163, 0.6113, 0.8065, 0.6115, 0.799, 0.6115, 0.8088, 0.6118, 0.799, 0.6115, 0.8013, 0.6117, 0.8088, 0.6118, 0.8056, 0.6116, 0.8065, 0.6115, 0.8163, 0.6113, 0.8056, 0.6116, 0.7958, 0.6117, 0.8065, 0.6115, 0.7958, 0.6117, 0.7967, 0.611, 0.8065, 0.6115, 0.804, 0.611, 0.8056, 0.6116, 0.8163, 0.6113, 0.804, 0.611, 0.7933, 0.6109, 0.8056, 0.6116, 0.7933, 0.6109, 0.7949, 0.612, 0.8056, 0.6116, 0.8036, 0.6119, 0.804, 0.611, 0.8163, 0.6113, 0.8036, 0.6119, 0.7913, 0.6114, 0.804, 0.611, 0.7913, 0.6114, 0.7917, 0.6118, 0.804, 0.611, 0.8044, 0.6117, 0.8036, 0.6119, 0.8163, 0.6113, 0.8044, 0.6117, 0.7917, 0.6108, 0.8036, 0.6119, 0.7917, 0.6108, 0.7909, 0.6117, 0.8036, 0.6119, 0.8069, 0.6107, 0.8044, 0.6117, 0.8163, 0.6113, 0.8069, 0.6107, 0.7949, 0.6116, 0.8044, 0.6117, 0.7949, 0.6116, 0.7924, 0.6117, 0.8044, 0.6117, 0.8103, 0.6114, 0.8069, 0.6107, 0.8163, 0.6113, 0.8103, 0.6114, 0.8008, 0.6109, 0.8069, 0.6107, 0.8008, 0.6109, 0.7974, 0.6104, 0.8069, 0.6107, 0.8131, 0.6117, 0.8103, 0.6114, 0.8163, 0.6113, 0.8131, 0.6117, 0.807, 0.6117, 0.8103, 0.6114, 0.807, 0.6117, 0.8042, 0.6115, 0.8103, 0.6114, 0.8144, 0.611, 0.8131, 0.6117, 0.8163, 0.6113, 0.8144, 0.611, 0.8112, 0.6115, 0.8131, 0.6117, 0.8112, 0.6115, 0.8098, 0.6113, 0.8131, 0.6117, 0.8199, 0.5978, 0.8078, 0.5987, 0.8094, 0.5883, 0.8197, 0.5882, 0.8671, 0.5984, 0.8611, 0.5982, 0.8549, 0.5885, 0.8604, 0.5885, 0.7683, 0.5989, 0.7779, 0.5983, 0.7836, 0.5882, 0.7756, 0.5892, 0.8083, 0.5983, 0.816, 0.5988, 0.8159, 0.5885, 0.8095, 0.5888, 0.8078, 0.5987, 0.799, 0.5985, 0.8014, 0.5883, 0.8094, 0.5883, 0.8611, 0.5982, 0.854, 0.5987, 0.8482, 0.5892, 0.8549, 0.5885, 0.7779, 0.5983, 0.7921, 0.5983, 0.796, 0.5892, 0.7836, 0.5882, 0.816, 0.5988, 0.8284, 0.5978, 0.8265, 0.5884, 0.8159, 0.5885, 0.799, 0.5985, 0.7866, 0.5986, 0.7905, 0.5886, 0.8014, 0.5883, 0.854, 0.5987, 0.852, 0.5983, 0.8456, 0.5892, 0.8482, 0.5892, 0.7921, 0.5983, 0.8041, 0.5988, 0.8062, 0.5897, 0.796, 0.5892, 0.8284, 0.5978, 0.8396, 0.5985, 0.8364, 0.5888, 0.8265, 0.5884, 0.7866, 0.5986, 0.7767, 0.5981, 0.7825, 0.5882, 0.7905, 0.5886, 0.852, 0.5983, 0.8492, 0.5977, 0.8436, 0.5885, 0.8456, 0.5892, 0.8396, 0.5985, 0.849, 0.5979, 0.8443, 0.5883, 0.8364, 0.5888, 0.7767, 0.5981, 0.7735, 0.5982, 0.7804, 0.5885, 0.7825, 0.5882, 0.8492, 0.5977, 0.8413, 0.5984, 0.8381, 0.5879, 0.8436, 0.5885, 0.8041, 0.5988, 0.8083, 0.5983, 0.8095, 0.5888, 0.8062, 0.5897, 0.849, 0.5979, 0.8562, 0.5983, 0.8502, 0.5889, 0.8443, 0.5883, 0.7735, 0.5982, 0.7667, 0.5985, 0.7739, 0.5887, 0.7804, 0.5885, 0.8413, 0.5984, 0.8297, 0.5976, 0.8279, 0.5882, 0.8381, 0.5879, 0.8562, 0.5983, 0.8665, 0.5987, 0.8594, 0.5889, 0.8502, 0.5889, 0.7667, 0.5985, 0.7654, 0.5988, 0.7733, 0.5892, 0.7739, 0.5887, 0.8297, 0.5976, 0.8199, 0.5978, 0.8197, 0.5882, 0.8279, 0.5882, 0.8665, 0.5987, 0.8671, 0.5984, 0.8604, 0.5885, 0.8594, 0.5889, 0.7654, 0.5988, 0.7683, 0.5989, 0.7756, 0.5892, 0.7733, 0.5892, 0.8197, 0.5882, 0.8094, 0.5883, 0.8125, 0.5753, 0.8187, 0.574, 0.8604, 0.5885, 0.8549, 0.5885, 0.8397, 0.5747, 0.8426, 0.5752, 0.7756, 0.5892, 0.7836, 0.5882, 0.7969, 0.5736, 0.7919, 0.5746, 0.8095, 0.5888, 0.8159, 0.5885, 0.8166, 0.5742, 0.8134, 0.5755, 0.8094, 0.5883, 0.8014, 0.5883, 0.808, 0.5751, 0.8125, 0.5753, 0.8549, 0.5885, 0.8482, 0.5892, 0.8367, 0.5741, 0.8397, 0.5747, 0.7836, 0.5882, 0.796, 0.5892, 0.8044, 0.5748, 0.7969, 0.5736, 0.8159, 0.5885, 0.8265, 0.5884, 0.8231, 0.5736, 0.8166, 0.5742, 0.8014, 0.5883, 0.7905, 0.5886, 0.8019, 0.5754, 0.808, 0.5751, 0.8482, 0.5892, 0.8456, 0.5892, 0.8354, 0.5739, 0.8367, 0.5741, 0.796, 0.5892, 0.8062, 0.5897, 0.8108, 0.5758, 0.8044, 0.5748, 0.8265, 0.5884, 0.8364, 0.5888, 0.8294, 0.5736, 0.8231, 0.5736, 0.7905, 0.5886, 0.7825, 0.5882, 0.7963, 0.5739, 0.8019, 0.5754, 0.8456, 0.5892, 0.8436, 0.5885, 0.8328, 0.5748, 0.8354, 0.5739, 0.8062, 0.5897, 0.8095, 0.5888, 0.8134, 0.5755, 0.8108, 0.5758, 0.8364, 0.5888, 0.8443, 0.5883, 0.8334, 0.5742, 0.8294, 0.5736, 0.7825, 0.5882, 0.7804, 0.5885, 0.7949, 0.574, 0.7963, 0.5739, 0.8436, 0.5885, 0.8381, 0.5879, 0.8299, 0.5736, 0.8328, 0.5748, 0.8443, 0.5883, 0.8502, 0.5889, 0.8363, 0.5757, 0.8334, 0.5742, 0.7804, 0.5885, 0.7739, 0.5887, 0.7913, 0.5746, 0.7949, 0.574, 0.8381, 0.5879, 0.8279, 0.5882, 0.8237, 0.5749, 0.8299, 0.5736, 0.8502, 0.5889, 0.8594, 0.5889, 0.8428, 0.5746, 0.8363, 0.5757, 0.7739, 0.5887, 0.7733, 0.5892, 0.7896, 0.5736, 0.7913, 0.5746, 0.8279, 0.5882, 0.8197, 0.5882, 0.8187, 0.574, 0.8237, 0.5749, 0.8594, 0.5889, 0.8604, 0.5885, 0.8426, 0.5752, 0.8428, 0.5746, 0.7733, 0.5892, 0.7756, 0.5892, 0.7919, 0.5746, 0.7896, 0.5736, 0.7896, 0.5736, 0.7919, 0.5746, 0.8174, 0.5693, 0.8187, 0.574, 0.8125, 0.5753, 0.8174, 0.5693, 0.8426, 0.5752, 0.8397, 0.5747, 0.8174, 0.5693, 0.7919, 0.5746, 0.7969, 0.5736, 0.8174, 0.5693, 0.8134, 0.5755, 0.8166, 0.5742, 0.8174, 0.5693, 0.8125, 0.5753, 0.808, 0.5751, 0.8174, 0.5693, 0.8397, 0.5747, 0.8367, 0.5741, 0.8174, 0.5693, 0.7969, 0.5736, 0.8044, 0.5748, 0.8174, 0.5693, 0.8166, 0.5742, 0.8231, 0.5736, 0.8174, 0.5693, 0.808, 0.5751, 0.8019, 0.5754, 0.8174, 0.5693, 0.8367, 0.5741, 0.8354, 0.5739, 0.8174, 0.5693, 0.8044, 0.5748, 0.8108, 0.5758, 0.8174, 0.5693, 0.8231, 0.5736, 0.8294, 0.5736, 0.8174, 0.5693, 0.8019, 0.5754, 0.7963, 0.5739, 0.8174, 0.5693, 0.8354, 0.5739, 0.8328, 0.5748, 0.8174, 0.5693, 0.8108, 0.5758, 0.8134, 0.5755, 0.8174, 0.5693, 0.8294, 0.5736, 0.8334, 0.5742, 0.8174, 0.5693, 0.7963, 0.5739, 0.7949, 0.574, 0.8174, 0.5693, 0.8328, 0.5748, 0.8299, 0.5736, 0.8174, 0.5693, 0.8334, 0.5742, 0.8363, 0.5757, 0.8174, 0.5693, 0.7949, 0.574, 0.7913, 0.5746, 0.8174, 0.5693, 0.8299, 0.5736, 0.8237, 0.5749, 0.8174, 0.5693, 0.8363, 0.5757, 0.8428, 0.5746, 0.8174, 0.5693, 0.7913, 0.5746, 0.7896, 0.5736, 0.8174, 0.5693, 0.8237, 0.5749, 0.8187, 0.574, 0.8174, 0.5693, 0.8428, 0.5746, 0.8426, 0.5752, 0.8174, 0.5693, 0.8083, 0.5983, 0.8041, 0.5988, 0.8038, 0.6058, 0.808, 0.6052, 0.8041, 0.5988, 0.7921, 0.5983, 0.7915, 0.6053, 0.8038, 0.6058, 0.7921, 0.5983, 0.7779, 0.5983, 0.7769, 0.605, 0.7915, 0.6053, 0.7779, 0.5983, 0.7683, 0.5989, 0.7672, 0.6056, 0.7769, 0.605, 0.7683, 0.5989, 0.7654, 0.5988, 0.7641, 0.6057, 0.7672, 0.6056, 0.7654, 0.5988, 0.7667, 0.5985, 0.7655, 0.6055, 0.7641, 0.6057, 0.7667, 0.5985, 0.7735, 0.5982, 0.7725, 0.6053, 0.7655, 0.6055, 0.7735, 0.5982, 0.7767, 0.5981, 0.7757, 0.6052, 0.7725, 0.6053, 0.7767, 0.5981, 0.7866, 0.5986, 0.7859, 0.6056, 0.7757, 0.6052, 0.7866, 0.5986, 0.799, 0.5985, 0.7985, 0.6053, 0.7859, 0.6056, 0.799, 0.5985, 0.8078, 0.5987, 0.8076, 0.6055, 0.7985, 0.6053, 0.8078, 0.5987, 0.8199, 0.5978, 0.82, 0.6048, 0.8076, 0.6055, 0.8199, 0.5978, 0.8297, 0.5976, 0.83, 0.6046, 0.82, 0.6048, 0.8297, 0.5976, 0.8413, 0.5984, 0.8418, 0.6053, 0.83, 0.6046, 0.8413, 0.5984, 0.8492, 0.5977, 0.85, 0.6047, 0.8418, 0.6053, 0.8492, 0.5977, 0.852, 0.5983, 0.8529, 0.6052, 0.85, 0.6047, 0.852, 0.5983, 0.854, 0.5987, 0.8549, 0.6056, 0.8529, 0.6052, 0.854, 0.5987, 0.8611, 0.5982, 0.8621, 0.6054, 0.8549, 0.6056, 0.8611, 0.5982, 0.8671, 0.5984, 0.8682, 0.6056, 0.8621, 0.6054, 0.8671, 0.5984, 0.8665, 0.5987, 0.8677, 0.6057, 0.8682, 0.6056, 0.8665, 0.5987, 0.8562, 0.5983, 0.8572, 0.6052, 0.8677, 0.6057, 0.8562, 0.5983, 0.849, 0.5979, 0.8497, 0.605, 0.8572, 0.6052, 0.849, 0.5979, 0.8396, 0.5985, 0.8402, 0.6053, 0.8497, 0.605, 0.8396, 0.5985, 0.8284, 0.5978, 0.8287, 0.6047, 0.8402, 0.6053, 0.8284, 0.5978, 0.816, 0.5988, 0.816, 0.6058, 0.8287, 0.6047, 0.816, 0.5988, 0.8083, 0.5983, 0.808, 0.6052, 0.816, 0.6058])
me_vert_001.materials.append(mat_rock)
me_vert_001.update()
me_vert_002 = bpy.data.meshes.new('Vert.002')
me_vert_002.from_pydata([(-2.566, 0.04101, -0.03556), (-2.225, 0.666, -0.1141), (-1.205, 1.243, 0.0174), (-0.7575, 2.418, 0.06778), (-0.5593, 3.721, 0.03883), (-0.9055, 4.342, -0.04728), (-0.4972, 4.923, -0.04415), (0.6545, 5.212, 0.01958), (1.74, 4.889, -0.1094), (2.033, 4.486, -0.03197), (2.533, 3.558, -0.02802), (3.656, 1.761, 0.03818), (4.745, 0.9485, -0.05534), (4.573, 0.1203, -0.1414), (5.058, -0.9018, -0.04254), (4.42, -1.203, -0.1665), (3.78, -1.583, 0.01071), (3.029, -2.268, 0.05988), (3.011, -3.115, 0.01667), (3.354, -4.154, -0.04245), (2.928, -4.708, 0.04923), (1.811, -4.648, -0.0936), (0.2152, -4.729, -0.1285), (-0.4552, -4.699, 0.00954), (-0.3565, -3.485, 0.1945), (-1.589, -3.692, 0.04057), (-2.529, -3.454, -0.1062), (-2.698, -2.439, -0.04974), (-2.261, -1.151, -0.0852), (0.4125, -1.478, 0.1593), (0.522, 3.252, 0.1295), (1.908, 0.5288, 0.1449), (1.063, 1.813, 0.1348), (1.666, 2.603, 0.01709), (0.5253, 4.418, 0.03329), (1.115, -2.34, 0.3013), (3.241, 0.1549, 0.05449), (-1.716, -0.1198, -1.549), (-1.489, 0.4316, -1.56), (-0.8351, 1.034, -1.612), (-0.4016, 1.687, -1.536), (-0.1252, 2.693, -1.51), (-0.3075, 3.275, -1.53), (-0.1276, 3.776, -1.593), (0.7446, 3.896, -1.55), (1.658, 3.829, -1.652), (1.951, 3.364, -1.559), (2.382, 2.679, -1.536), (3.127, 1.332, -1.528), (3.851, 0.6519, -1.558), (3.85, 0.0736, -1.531), (4.075, -0.7645, -1.563), (3.746, -1.154, -1.574), (3.269, -1.56, -1.636), (2.925, -1.851, -1.596), (2.828, -2.334, -1.602), (2.734, -3.247, -1.55), (2.352, -3.553, -1.504), (1.663, -3.847, -1.596), (0.3781, -3.986, -1.674), (-0.06367, -3.68, -1.583), (-0.4334, -3.231, -1.68), (-0.9389, -2.973, -1.58), (-1.834, -2.84, -1.643), (-1.831, -1.905, -1.541), (-1.795, -0.8889, -1.62), (-1.133, -0.1071, -3.429), (-0.776, 0.2194, -3.329), (-0.2261, 0.5958, -3.336), (-0.2228, 1.208, -3.416), (-0.1123, 1.922, -3.402), (0.04223, 2.323, -3.326), (0.147, 2.734, -3.416), (0.8175, 2.839, -3.394), (1.489, 2.741, -3.426), (1.745, 2.427, -3.382), (2.221, 2.024, -3.456), (2.734, 1.022, -3.435), (3.018, 0.3792, -3.306), (3.057, -0.03522, -3.296), (3.326, -0.6468, -3.402), (2.971, -0.8393, -3.315), (2.635, -1.163, -3.401), (2.301, -1.361, -3.325), (2.298, -1.758, -3.373), (2.445, -2.516, -3.459), (2.047, -2.761, -3.402), (1.487, -2.824, -3.337), (0.5543, -3.026, -3.484), (0.1944, -2.784, -3.417), (-0.01106, -2.363, -3.426), (-0.4237, -2.283, -3.407), (-1.109, -2.187, -3.468), (-1.091, -1.459, -3.356), (-1.033, -0.715, -3.399), (0.115, 0.04426, -4.749), (0.206, 0.2181, -4.756), (0.4489, 0.4223, -4.771), (0.6316, 0.6684, -4.724), (0.5586, 1.043, -4.792), (0.4941, 1.251, -4.812), (0.5837, 1.484, -4.889), (0.9545, 1.631, -4.966), (1.194, 1.373, -4.747), (1.334, 1.253, -4.745), (1.471, 0.9915, -4.715), (1.852, 0.5985, -4.827), (1.941, 0.2612, -4.711), (2.128, 0.1399, -4.848), (1.94, -0.1298, -4.619), (2.06, -0.3516, -4.86), (1.828, -0.4473, -4.84), (1.722, -0.5472, -4.819), (1.668, -0.7174, -4.804), (1.616, -1.032, -4.752), (1.531, -1.188, -4.812), (1.27, -1.218, -4.764), (0.8289, -1.156, -4.67), (0.6709, -1.15, -4.746), (0.5536, -0.9852, -4.798), (0.3581, -0.8708, -4.731), (-0.007856, -0.9386, -4.92), (0.003266, -0.5665, -4.809), (0.07255, -0.2309, -4.811), (1.029, 0.1612, -5.619), (1.641, -0.2673, 0.2333), (0.4439, -0.3465, 0.1695), (-0.2758, -0.5408, 0.1176), (-1.078, -1.133, 0.01878), (1.372, 1.306, 0.1241)], [], [(5, 4, 6), (2, 1, 0), (18, 21, 20), (126, 2, 127), (14, 13, 15), (129, 2, 31), (11, 3, 32), (3, 11, 33), (28, 24, 128), (24, 17, 35), (13, 12, 11), (24, 18, 17), (28, 2, 0), (19, 18, 20), (28, 27, 25), (4, 7, 6), (4, 10, 9), (125, 2, 126), (4, 3, 30), (26, 25, 27), (13, 11, 16), (24, 28, 25), (24, 21, 18), (8, 7, 9), (13, 16, 15), (24, 23, 22), (21, 24, 22), (7, 4, 34), (128, 24, 29, 127), (16, 11, 36), (3, 10, 30), (10, 4, 30), (125, 16, 31), (6, 7, 44, 43), (3, 2, 32), (129, 11, 32), (11, 10, 33), (10, 3, 33), (4, 9, 34), (9, 7, 34), (17, 29, 35), (29, 24, 35), (11, 31, 36), (31, 16, 36), (20, 21, 58, 57), (7, 8, 45, 44), (21, 22, 59, 58), (8, 9, 46, 45), (22, 23, 60, 59), (9, 10, 47, 46), (23, 24, 61, 60), (10, 11, 48, 47), (24, 25, 62, 61), (11, 12, 49, 48), (25, 26, 63, 62), (12, 13, 50, 49), (28, 0, 37, 65), (26, 27, 64, 63), (13, 14, 51, 50), (0, 1, 38, 37), (27, 28, 65, 64), (14, 15, 52, 51), (1, 2, 39, 38), (15, 16, 53, 52), (2, 3, 40, 39), (16, 17, 54, 53), (3, 4, 41, 40), (17, 18, 55, 54), (4, 5, 42, 41), (18, 19, 56, 55), (5, 6, 43, 42), (19, 20, 57, 56), (57, 58, 87, 86), (44, 45, 74, 73), (58, 59, 88, 87), (45, 46, 75, 74), (59, 60, 89, 88), (46, 47, 76, 75), (60, 61, 90, 89), (47, 48, 77, 76), (61, 62, 91, 90), (48, 49, 78, 77), (62, 63, 92, 91), (49, 50, 79, 78), (65, 37, 66, 94), (63, 64, 93, 92), (50, 51, 80, 79), (37, 38, 67, 66), (64, 65, 94, 93), (51, 52, 81, 80), (38, 39, 68, 67), (52, 53, 82, 81), (39, 40, 69, 68), (53, 54, 83, 82), (40, 41, 70, 69), (54, 55, 84, 83), (41, 42, 71, 70), (55, 56, 85, 84), (42, 43, 72, 71), (56, 57, 86, 85), (43, 44, 73, 72), (68, 69, 98, 97), (82, 83, 112, 111), (69, 70, 99, 98), (83, 84, 113, 112), (70, 71, 100, 99), (84, 85, 114, 113), (71, 72, 101, 100), (85, 86, 115, 114), (72, 73, 102, 101), (86, 87, 116, 115), (73, 74, 103, 102), (87, 88, 117, 116), (74, 75, 104, 103), (88, 89, 118, 117), (75, 76, 105, 104), (89, 90, 119, 118), (76, 77, 106, 105), (90, 91, 120, 119), (77, 78, 107, 106), (91, 92, 121, 120), (78, 79, 108, 107), (94, 66, 95, 123), (92, 93, 122, 121), (79, 80, 109, 108), (66, 67, 96, 95), (93, 94, 123, 122), (80, 81, 110, 109), (67, 68, 97, 96), (81, 82, 111, 110), (106, 107, 124), (120, 121, 124), (107, 108, 124), (123, 95, 124), (121, 122, 124), (108, 109, 124), (95, 96, 124), (122, 123, 124), (109, 110, 124), (96, 97, 124), (110, 111, 124), (97, 98, 124), (111, 112, 124), (98, 99, 124), (112, 113, 124), (99, 100, 124), (113, 114, 124), (100, 101, 124), (114, 115, 124), (101, 102, 124), (115, 116, 124), (102, 103, 124), (116, 117, 124), (103, 104, 124), (117, 118, 124), (104, 105, 124), (118, 119, 124), (105, 106, 124), (119, 120, 124), (16, 125, 126, 17), (2, 125, 31), (17, 126, 29), (2, 128, 127), (29, 126, 127), (2, 28, 128), (2, 129, 32), (11, 129, 31)])
_uv = me_vert_002.uv_layers.new(name='UVMap')
_uv.uv.foreach_set('vector', [0.988, 0.6127, 0.9805, 0.6138, 0.995, 0.6128, 0.9505, 0.6135, 0.9435, 0.6119, 0.936, 0.6129, 0.8978, 0.6135, 0.8793, 0.6122, 0.8786, 0.6139, 0.9313, 0.6153, 0.9505, 0.6135, 0.9289, 0.6147, 0.9246, 0.6128, 0.9369, 0.6116, 0.9209, 0.6113, 0.9513, 0.6148, 0.9505, 0.6135, 0.9419, 0.615, 0.9568, 0.6137, 0.9647, 0.6141, 0.9574, 0.6149, 0.9647, 0.6141, 0.9568, 0.6137, 0.967, 0.6135, 0.9216, 0.6123, 0.8933, 0.6156, 0.9218, 0.6135, 0.8933, 0.6156, 0.9081, 0.614, 0.9072, 0.6169, 0.9369, 0.6116, 0.947, 0.6126, 0.9568, 0.6137, 0.8933, 0.6156, 0.8978, 0.6135, 0.9081, 0.614, 0.9216, 0.6123, 0.9505, 0.6135, 0.936, 0.6129, 0.8853, 0.6128, 0.8978, 0.6135, 0.8786, 0.6139, 0.9216, 0.6123, 0.906, 0.6127, 0.8908, 0.6138, 0.9805, 0.6138, 0.9985, 0.6135, 0.995, 0.6128, 0.9805, 0.6138, 0.9785, 0.6129, 0.9897, 0.6129, 0.9323, 0.6161, 0.9505, 0.6135, 0.9313, 0.6153, 0.9805, 0.6138, 0.9647, 0.6141, 0.9748, 0.6149, 0.8937, 0.612, 0.8908, 0.6138, 0.906, 0.6127, 0.9369, 0.6116, 0.9568, 0.6137, 0.9163, 0.6134, 0.8933, 0.6156, 0.9216, 0.6123, 0.8908, 0.6138, 0.8933, 0.6156, 0.8793, 0.6122, 0.8978, 0.6135, 0.9946, 0.612, 0.9985, 0.6135, 0.9897, 0.6129, 0.9369, 0.6116, 0.9163, 0.6134, 0.9209, 0.6113, 0.8933, 0.6156, 0.8787, 0.6134, 0.8783, 0.6117, 0.8793, 0.6122, 0.8933, 0.6156, 0.8783, 0.6117, 0.9985, 0.6135, 0.9805, 0.6138, 0.9889, 0.6137, 0.9218, 0.6135, 0.8933, 0.6156, 0.9176, 0.6152, 0.9289, 0.6147, 0.9163, 0.6134, 0.9568, 0.6137, 0.9374, 0.6139, 0.9647, 0.6141, 0.9785, 0.6129, 0.9748, 0.6149, 0.9785, 0.6129, 0.9805, 0.6138, 0.9748, 0.6149, 0.9323, 0.6161, 0.9163, 0.6134, 0.9419, 0.615, 0.995, 0.6128, 0.9985, 0.6135, 0.9826, 0.5945, 0.9811, 0.594, 0.9647, 0.6141, 0.9505, 0.6135, 0.9574, 0.6149, 0.9513, 0.6148, 0.9568, 0.6137, 0.9574, 0.6149, 0.9568, 0.6137, 0.9785, 0.6129, 0.967, 0.6135, 0.9785, 0.6129, 0.9647, 0.6141, 0.967, 0.6135, 0.9805, 0.6138, 0.9897, 0.6129, 0.9889, 0.6137, 0.9897, 0.6129, 0.9985, 0.6135, 0.9889, 0.6137, 0.9081, 0.614, 0.9176, 0.6152, 0.9072, 0.6169, 0.9176, 0.6152, 0.8933, 0.6156, 0.9072, 0.6169, 0.9568, 0.6137, 0.9419, 0.615, 0.9374, 0.6139, 0.9419, 0.615, 0.9163, 0.6134, 0.9374, 0.6139, 0.8786, 0.6139, 0.8793, 0.6122, 0.889, 0.594, 0.8925, 0.5951, 0.9985, 0.6135, 0.9946, 0.612, 0.9818, 0.5933, 0.9826, 0.5945, 0.8793, 0.6122, 0.8783, 0.6117, 0.8873, 0.593, 0.889, 0.594, 0.9946, 0.612, 0.9897, 0.6129, 0.9762, 0.5944, 0.9818, 0.5933, 0.8783, 0.6117, 0.8787, 0.6134, 0.891, 0.5941, 0.8873, 0.593, 0.9897, 0.6129, 0.9785, 0.6129, 0.9679, 0.5947, 0.9762, 0.5944, 0.8787, 0.6134, 0.8933, 0.6156, 0.8964, 0.593, 0.891, 0.5941, 0.9785, 0.6129, 0.9568, 0.6137, 0.9516, 0.5948, 0.9679, 0.5947, 0.8933, 0.6156, 0.8908, 0.6138, 0.8995, 0.5942, 0.8964, 0.593, 0.9568, 0.6137, 0.947, 0.6126, 0.9434, 0.5944, 0.9516, 0.5948, 0.8908, 0.6138, 0.8937, 0.612, 0.9011, 0.5934, 0.8995, 0.5942, 0.947, 0.6126, 0.9369, 0.6116, 0.9364, 0.5948, 0.9434, 0.5944, 0.9216, 0.6123, 0.936, 0.6129, 0.934, 0.5946, 0.9247, 0.5937, 0.8937, 0.612, 0.906, 0.6127, 0.9124, 0.5946, 0.9011, 0.5934, 0.9369, 0.6116, 0.9246, 0.6128, 0.9262, 0.5944, 0.9364, 0.5948, 0.936, 0.6129, 0.9435, 0.6119, 0.9407, 0.5944, 0.934, 0.5946, 0.906, 0.6127, 0.9216, 0.6123, 0.9247, 0.5937, 0.9124, 0.5946, 0.9246, 0.6128, 0.9209, 0.6113, 0.9215, 0.5943, 0.9262, 0.5944, 0.9435, 0.6119, 0.9505, 0.6135, 0.948, 0.5938, 0.9407, 0.5944, 0.9209, 0.6113, 0.9163, 0.6134, 0.9166, 0.5935, 0.9215, 0.5943, 0.9505, 0.6135, 0.9647, 0.6141, 0.9559, 0.5947, 0.948, 0.5938, 0.9163, 0.6134, 0.9081, 0.614, 0.9131, 0.594, 0.9166, 0.5935, 0.9647, 0.6141, 0.9805, 0.6138, 0.968, 0.595, 0.9559, 0.5947, 0.9081, 0.614, 0.8978, 0.6135, 0.9073, 0.5939, 0.9131, 0.594, 0.9805, 0.6138, 0.988, 0.6127, 0.9751, 0.5948, 0.968, 0.595, 0.8978, 0.6135, 0.8853, 0.6128, 0.8962, 0.5945, 0.9073, 0.5939, 0.988, 0.6127, 0.995, 0.6128, 0.9811, 0.594, 0.9751, 0.5948, 0.8853, 0.6128, 0.8786, 0.6139, 0.8925, 0.5951, 0.8962, 0.5945, 0.8925, 0.5951, 0.889, 0.594, 0.9013, 0.5729, 0.9021, 0.5721, 0.9826, 0.5945, 0.9818, 0.5933, 0.9686, 0.5719, 0.9698, 0.5722, 0.889, 0.594, 0.8873, 0.593, 0.8989, 0.5712, 0.9013, 0.5729, 0.9818, 0.5933, 0.9762, 0.5944, 0.9648, 0.5724, 0.9686, 0.5719, 0.8873, 0.593, 0.891, 0.5941, 0.9018, 0.572, 0.8989, 0.5712, 0.9762, 0.5944, 0.9679, 0.5947, 0.96, 0.5715, 0.9648, 0.5724, 0.891, 0.5941, 0.8964, 0.593, 0.9069, 0.5719, 0.9018, 0.572, 0.9679, 0.5947, 0.9516, 0.5948, 0.9478, 0.5718, 0.96, 0.5715, 0.8964, 0.593, 0.8995, 0.5942, 0.9079, 0.5721, 0.9069, 0.5719, 0.9516, 0.5948, 0.9434, 0.5944, 0.9401, 0.5733, 0.9478, 0.5718, 0.8995, 0.5942, 0.9011, 0.5934, 0.909, 0.5714, 0.9079, 0.5721, 0.9434, 0.5944, 0.9364, 0.5948, 0.9351, 0.5734, 0.9401, 0.5733, 0.9247, 0.5937, 0.934, 0.5946, 0.9342, 0.5718, 0.9268, 0.5722, 0.9011, 0.5934, 0.9124, 0.5946, 0.9178, 0.5727, 0.909, 0.5714, 0.9364, 0.5948, 0.9262, 0.5944, 0.9277, 0.5722, 0.9351, 0.5734, 0.934, 0.5946, 0.9407, 0.5944, 0.9381, 0.573, 0.9342, 0.5718, 0.9124, 0.5946, 0.9247, 0.5937, 0.9268, 0.5722, 0.9178, 0.5727, 0.9262, 0.5944, 0.9215, 0.5943, 0.9253, 0.5732, 0.9277, 0.5722, 0.9407, 0.5944, 0.948, 0.5938, 0.9427, 0.573, 0.9381, 0.573, 0.9215, 0.5943, 0.9166, 0.5935, 0.9214, 0.5722, 0.9253, 0.5732, 0.948, 0.5938, 0.9559, 0.5947, 0.9501, 0.572, 0.9427, 0.573, 0.9166, 0.5935, 0.9131, 0.594, 0.919, 0.5731, 0.9214, 0.5722, 0.9559, 0.5947, 0.968, 0.595, 0.9587, 0.5721, 0.9501, 0.572, 0.9131, 0.594, 0.9073, 0.5939, 0.9142, 0.5725, 0.919, 0.5731, 0.968, 0.595, 0.9751, 0.5948, 0.9636, 0.5731, 0.9587, 0.5721, 0.9073, 0.5939, 0.8962, 0.5945, 0.9051, 0.5715, 0.9142, 0.5725, 0.9751, 0.5948, 0.9811, 0.594, 0.9685, 0.572, 0.9636, 0.5731, 0.8962, 0.5945, 0.8925, 0.5951, 0.9021, 0.5721, 0.9051, 0.5715, 0.9811, 0.594, 0.9826, 0.5945, 0.9698, 0.5722, 0.9685, 0.572, 0.9427, 0.573, 0.9501, 0.572, 0.9436, 0.5562, 0.9406, 0.5556, 0.9214, 0.5722, 0.919, 0.5731, 0.9289, 0.555, 0.9301, 0.5548, 0.9501, 0.572, 0.9587, 0.5721, 0.9481, 0.5553, 0.9436, 0.5562, 0.919, 0.5731, 0.9142, 0.5725, 0.9268, 0.5552, 0.9289, 0.555, 0.9587, 0.5721, 0.9636, 0.5731, 0.9506, 0.5551, 0.9481, 0.5553, 0.9142, 0.5725, 0.9051, 0.5715, 0.923, 0.5558, 0.9268, 0.5552, 0.9636, 0.5731, 0.9685, 0.572, 0.9534, 0.5542, 0.9506, 0.5551, 0.9051, 0.5715, 0.9021, 0.5721, 0.9211, 0.5551, 0.923, 0.5558, 0.9685, 0.572, 0.9698, 0.5722, 0.9552, 0.5532, 0.9534, 0.5542, 0.9021, 0.5721, 0.9013, 0.5729, 0.9208, 0.5557, 0.9211, 0.5551, 0.9698, 0.5722, 0.9686, 0.5719, 0.9521, 0.5559, 0.9552, 0.5532, 0.9013, 0.5729, 0.8989, 0.5712, 0.9215, 0.5568, 0.9208, 0.5557, 0.9686, 0.5719, 0.9648, 0.5724, 0.9506, 0.5559, 0.9521, 0.5559, 0.8989, 0.5712, 0.9018, 0.572, 0.9216, 0.5559, 0.9215, 0.5568, 0.9648, 0.5724, 0.96, 0.5715, 0.9475, 0.5563, 0.9506, 0.5559, 0.9018, 0.572, 0.9069, 0.5719, 0.9236, 0.5553, 0.9216, 0.5559, 0.96, 0.5715, 0.9478, 0.5718, 0.9427, 0.5549, 0.9475, 0.5563, 0.9069, 0.5719, 0.9079, 0.5721, 0.925, 0.5561, 0.9236, 0.5553, 0.9478, 0.5718, 0.9401, 0.5733, 0.9386, 0.5563, 0.9427, 0.5549, 0.9079, 0.5721, 0.909, 0.5714, 0.9241, 0.5538, 0.925, 0.5561, 0.9401, 0.5733, 0.9351, 0.5734, 0.9372, 0.5547, 0.9386, 0.5563, 0.9268, 0.5722, 0.9342, 0.5718, 0.936, 0.5559, 0.9327, 0.5551, 0.909, 0.5714, 0.9178, 0.5727, 0.9286, 0.5551, 0.9241, 0.5538, 0.9351, 0.5734, 0.9277, 0.5722, 0.9339, 0.5574, 0.9372, 0.5547, 0.9342, 0.5718, 0.9381, 0.573, 0.9381, 0.5558, 0.936, 0.5559, 0.9178, 0.5727, 0.9268, 0.5722, 0.9327, 0.5551, 0.9286, 0.5551, 0.9277, 0.5722, 0.9253, 0.5732, 0.9312, 0.5545, 0.9339, 0.5574, 0.9381, 0.573, 0.9427, 0.573, 0.9406, 0.5556, 0.9381, 0.5558, 0.9253, 0.5732, 0.9214, 0.5722, 0.9301, 0.5548, 0.9312, 0.5545, 0.9427, 0.5549, 0.9386, 0.5563, 0.9374, 0.5453, 0.925, 0.5561, 0.9241, 0.5538, 0.9374, 0.5453, 0.9386, 0.5563, 0.9372, 0.5547, 0.9374, 0.5453, 0.9327, 0.5551, 0.936, 0.5559, 0.9374, 0.5453, 0.9241, 0.5538, 0.9286, 0.5551, 0.9374, 0.5453, 0.9372, 0.5547, 0.9339, 0.5574, 0.9374, 0.5453, 0.936, 0.5559, 0.9381, 0.5558, 0.9374, 0.5453, 0.9286, 0.5551, 0.9327, 0.5551, 0.9374, 0.5453, 0.9339, 0.5574, 0.9312, 0.5545, 0.9374, 0.5453, 0.9381, 0.5558, 0.9406, 0.5556, 0.9374, 0.5453, 0.9312, 0.5545, 0.9301, 0.5548, 0.9374, 0.5453, 0.9406, 0.5556, 0.9436, 0.5562, 0.9374, 0.5453, 0.9301, 0.5548, 0.9289, 0.555, 0.9374, 0.5453, 0.9436, 0.5562, 0.9481, 0.5553, 0.9374, 0.5453, 0.9289, 0.555, 0.9268, 0.5552, 0.9374, 0.5453, 0.9481, 0.5553, 0.9506, 0.5551, 0.9374, 0.5453, 0.9268, 0.5552, 0.923, 0.5558, 0.9374, 0.5453, 0.9506, 0.5551, 0.9534, 0.5542, 0.9374, 0.5453, 0.923, 0.5558, 0.9211, 0.5551, 0.9374, 0.5453, 0.9534, 0.5542, 0.9552, 0.5532, 0.9374, 0.5453, 0.9211, 0.5551, 0.9208, 0.5557, 0.9374, 0.5453, 0.9552, 0.5532, 0.9521, 0.5559, 0.9374, 0.5453, 0.9208, 0.5557, 0.9215, 0.5568, 0.9374, 0.5453, 0.9521, 0.5559, 0.9506, 0.5559, 0.9374, 0.5453, 0.9215, 0.5568, 0.9216, 0.5559, 0.9374, 0.5453, 0.9506, 0.5559, 0.9475, 0.5563, 0.9374, 0.5453, 0.9216, 0.5559, 0.9236, 0.5553, 0.9374, 0.5453, 0.9475, 0.5563, 0.9427, 0.5549, 0.9374, 0.5453, 0.9236, 0.5553, 0.925, 0.5561, 0.9374, 0.5453, 0.9163, 0.6134, 0.9323, 0.6161, 0.9313, 0.6153, 0.9081, 0.614, 0.9505, 0.6135, 0.9323, 0.6161, 0.9419, 0.615, 0.9081, 0.614, 0.9313, 0.6153, 0.9176, 0.6152, 0.9505, 0.6135, 0.9218, 0.6135, 0.9289, 0.6147, 0.9176, 0.6152, 0.9313, 0.6153, 0.9289, 0.6147, 0.9505, 0.6135, 0.9216, 0.6123, 0.9218, 0.6135, 0.9505, 0.6135, 0.9513, 0.6148, 0.9574, 0.6149, 0.9568, 0.6137, 0.9513, 0.6148, 0.9419, 0.615])
me_vert_002.materials.append(mat_rock)
me_vert_002.update()
me_vert_003 = bpy.data.meshes.new('Vert.003')
me_vert_003.from_pydata([(-8.278, 0.1483, -0.2419), (-8.377, 1.874, -0.208), (-7.449, 3.4, -0.0289), (-4.515, 4.99, -0.3132), (-2.996, 7.273, -0.01523), (-2.186, 8.445, -0.2875), (-0.19, 8.983, -0.2798), (2.45, 9.347, -0.06162), (4.392, 8.776, -0.2074), (5.66, 7.605, -0.2243), (6.25, 5.44, 0.1673), (7.755, 3.237, -0.1078), (8.63, 1.258, -0.1431), (9.012, -0.7447, -0.01173), (8.072, -2.774, -0.2364), (6.377, -2.668, -0.1499), (3.85, -4.443, -0.3099), (3.109, -6.803, -0.146), (3.593, -9.697, -0.1896), (5.311, -11.26, -0.05565), (6.026, -13.99, -0.2037), (5.309, -15.16, -0.1523), (3.348, -16.04, -0.1686), (0.5954, -16.19, -0.3298), (-1.51, -15.46, -0.2158), (-4.197, -14.14, -0.1007), (-6.412, -13.2, -0.223), (-6.805, -10.66, -0.1869), (-5.539, -8.289, -0.03265), (-4.951, -5.005, -0.2008), (-5.838, -2.486, 0.1834), (-7.152, -0.5449, 0.05228), (3.232, -5.677, -0.2085), (3.129, -8.034, -0.3238), (-5.195, -6.535, -0.2046), (-5.175, -3.821, -0.07553), (1.359, 5.019, 0.5772), (5.222, 0.2782, 0.2261), (-4.941, 1.39, 0.3994), (-1.183, -3.454, 0.1213), (-0.7124, -4.808, 0.296), (-0.9461, -5.944, -0.09858), (-1.161, -7.464, 0.1419), (-0.9016, -8.888, -0.08884), (-4.452, -11.22, 0.1201), (-0.7889, -11.84, -0.01342), (0.1571, 0.7328, 0.6706), (3.861, 5.227, 0.5489), (4.633, -2.115, 0.4546), (-4.337, 3.368, 0.1362), (1.545, -3.812, 0.2241), (-2.065, 3.308, 0.2515), (-1.593, 5.428, 0.1571), (5.824, 2.66, 0.08843), (-5.323, -0.4456, 0.2498), (-3.543, -2.703, 0.3304), (2.043, -2.05, 0.2484), (0.5721, 3.059, 0.4925), (2.647, 0.4482, 0.2691), (3.221, 3.145, 0.5139), (-2.649, 1.319, 0.1305), (-3.086, -0.9839, 0.496), (-0.5212, -1.536, 0.3054), (-1.293, 8.277, 0.3161), (2.697, 7.442, -0.3759), (1.474, 6.482, 0.5031), (1.905, -16.14, -0.1268), (-0.3591, -15.96, -0.04291), (2.139, -13.27, -0.226), (3.421, -13.3, -0.2675), (1.071, -12.85, -0.076), (-6.782, -0.502, -2.056), (-7.022, 1.113, -2.511), (-6.169, 2.475, -2.455), (-4.031, 4.007, -2.586), (-2.819, 5.411, -2.358), (-1.883, 6.509, -2.261), (-0.2332, 6.926, -2.216), (1.758, 7.278, -2.244), (3.528, 6.865, -2.006), (4.807, 5.74, -2.078), (5.6, 3.777, -2.105), (6.486, 2.448, -2.374), (7.309, 0.7158, -2.436), (7.406, -1.028, -2.101), (6.581, -2.878, -2.287), (5.152, -3.968, -2.355), (3.454, -4.466, -2.247), (3.07, -6.29, -2.256), (3.639, -8.144, -2.221), (4.531, -9.382, -2.222), (5.062, -12.31, -2.15), (4.411, -13.49, -2.147), (2.639, -14.32, -2.193), (0.3963, -14.38, -2.194), (-1.438, -13.83, -2.185), (-3.251, -12.51, -1.823), (-5.142, -11.49, -2.102), (-5.615, -9.204, -2.256), (-4.84, -7.425, -2.174), (-4.409, -4.763, -2.074), (-4.697, -2.691, -2.157), (-5.718, -1.636, -2.076), (3.119, -5.372, -2.246), (3.111, -7.273, -2.148), (-4.56, -6.065, -2.229), (-4.669, -3.76, -2.225), (1.481, -14.49, -2.273), (-0.5197, -14.26, -2.208), (-5.275, -0.759, -4.318), (-5.34, 0.4511, -4.536), (-4.737, 1.462, -4.291), (-3.036, 2.606, -4.415), (-2.25, 3.854, -4.156), (-1.564, 4.784, -4.268), (-0.2423, 5.062, -4.083), (1.326, 5.186, -4.224), (2.768, 5.104, -4.605), (3.792, 4.18, -4.205), (4.37, 2.607, -4.307), (4.884, 1.473, -4.108), (5.452, 0.1277, -3.906), (5.735, -1.185, -4.266), (5.126, -2.651, -4.23), (3.986, -3.492, -4.23), (2.627, -3.822, -4.129), (2.222, -5.275, -4.35), (2.665, -6.792, -4.336), (3.468, -7.694, -4.299), (3.897, -9.961, -4.224), (3.399, -10.89, -4.654), (2.007, -11.5, -4.276), (0.2643, -11.55, -4.593), (-1.191, -11.19, -4.46), (-2.613, -10.16, -4.263), (-4.152, -9.372, -4.447), (-4.695, -7.495, -4.534), (-4.07, -6.068, -4.344), (-3.594, -4.079, -4.19), (-3.78, -2.503, -4.325), (-4.701, -1.829, -4.243), (2.479, -4.583, -4.181), (2.324, -6.052, -4.295), (-3.656, -5.083, -4.131), (-3.699, -3.298, -4.454), (1.106, -11.59, -4.588), (-0.4356, -11.42, -4.584), (-2.893, -1.475, -6.125), (-2.893, -0.7949, -6.087), (-2.549, -0.2439, -5.831), (-1.654, 0.4579, -6.171), (-1.126, 1.09, -6.063), (-0.7758, 1.622, -6.292), (-0.03338, 1.735, -6.029), (0.8276, 1.849, -6.017), (1.605, 1.741, -6.268), (2.245, 1.318, -6.567), (2.563, 0.4384, -6.376), (2.936, -0.1508, -6.009), (3.213, -0.9494, -6.096), (3.398, -1.721, -6.29), (2.996, -2.545, -6.13), (2.274, -2.876, -6.192), (1.681, -3.28, -6.234), (1.298, -4.012, -6.162), (1.664, -4.804, -6.113), (2.06, -5.344, -6.123), (2.203, -6.632, -6.246), (2.021, -7.193, -6.35), (1.211, -7.478, -5.97), (0.2361, -7.526, -6.272), (-0.5516, -7.26, -6.338), (-1.364, -6.725, -6.134), (-2.185, -6.262, -6.056), (-2.57, -5.238, -6.174), (-2.14, -4.472, -6.276), (-1.839, -3.331, -5.837), (-1.969, -2.414, -6.242), (-2.615, -2.128, -6.208), (1.56, -3.647, -6.069), (1.293, -4.462, -6.113), (-1.926, -3.904, -5.876), (-1.865, -2.87, -6.266), (0.7079, -7.512, -6.145), (-0.1461, -7.416, -5.838), (0.1834, -2.75, -7.482)], [], [(6, 64, 10, 7), (6, 63, 64), (6, 5, 4, 63), (18, 70, 68), (10, 8, 7), (36, 47, 65), (31, 2, 1), (3, 2, 31), (30, 55, 54), (0, 31, 1), (15, 53, 37), (12, 11, 15), (30, 54, 38, 49, 3, 31), (12, 15, 13), (16, 48, 56), (10, 9, 8), (30, 35, 39, 55), (11, 10, 15), (17, 32, 41), (17, 41, 42), (18, 33, 43), (27, 25, 44, 28), (18, 68, 69), (26, 25, 27), (24, 70, 45), (25, 45, 44), (20, 19, 21), (15, 14, 13), (21, 19, 22), (19, 18, 69, 22), (44, 43, 28), (44, 45, 43), (45, 18, 43), (43, 42, 28), (43, 33, 42), (33, 17, 42), (42, 34, 28), (42, 41, 34), (41, 29, 34), (41, 40, 29), (41, 32, 40), (32, 16, 40), (39, 40, 16, 50), (39, 35, 40), (35, 29, 40), (46, 57, 51), (46, 58, 57), (37, 53, 59), (38, 60, 49), (38, 61, 60), (39, 50, 62), (62, 56, 46), (62, 50, 56), (50, 16, 56), (60, 62, 46), (60, 61, 62), (61, 39, 62), (49, 51, 3), (49, 60, 51), (60, 46, 51), (59, 47, 36), (59, 53, 47), (53, 10, 47), (57, 59, 36), (57, 58, 59), (58, 37, 59), (51, 52, 3), (51, 57, 52), (57, 36, 52), (56, 58, 46), (56, 48, 58), (48, 37, 58), (54, 61, 38), (54, 55, 61), (55, 39, 61), (64, 65, 10), (64, 63, 65), (63, 4, 65), (47, 10, 65), (65, 4, 52), (4, 3, 52), (52, 36, 65), (69, 66, 22), (69, 68, 66), (68, 23, 66), (68, 67, 23), (68, 70, 67), (70, 24, 67), (45, 25, 24), (70, 18, 45), (32, 17, 88, 103), (16, 32, 103, 87), (3, 4, 75, 74), (30, 31, 102, 101), (33, 18, 89, 104), (4, 5, 76, 75), (18, 19, 90, 89), (5, 6, 77, 76), (19, 20, 91, 90), (6, 7, 78, 77), (20, 21, 92, 91), (7, 8, 79, 78), (17, 33, 104, 88), (21, 22, 93, 92), (8, 9, 80, 79), (28, 34, 105, 99), (66, 23, 94, 107), (9, 10, 81, 80), (29, 35, 106, 100), (67, 24, 95, 108), (10, 11, 82, 81), (24, 25, 96, 95), (11, 12, 83, 82), (25, 26, 97, 96), (22, 66, 107, 93), (12, 13, 84, 83), (31, 0, 71, 102), (26, 27, 98, 97), (23, 67, 108, 94), (13, 14, 85, 84), (0, 1, 72, 71), (27, 28, 99, 98), (14, 15, 86, 85), (1, 2, 73, 72), (34, 29, 100, 105), (15, 16, 87, 86), (2, 3, 74, 73), (35, 30, 101, 106), (73, 74, 112, 111), (106, 101, 139, 144), (103, 88, 126, 141), (74, 75, 113, 112), (101, 102, 140, 139), (104, 89, 127, 142), (75, 76, 114, 113), (87, 103, 141, 125), (89, 90, 128, 127), (76, 77, 115, 114), (88, 104, 142, 126), (90, 91, 129, 128), (77, 78, 116, 115), (99, 105, 143, 137), (91, 92, 130, 129), (78, 79, 117, 116), (100, 106, 144, 138), (92, 93, 131, 130), (79, 80, 118, 117), (93, 107, 145, 131), (107, 94, 132, 145), (80, 81, 119, 118), (94, 108, 146, 132), (108, 95, 133, 146), (81, 82, 120, 119), (95, 96, 134, 133), (82, 83, 121, 120), (96, 97, 135, 134), (83, 84, 122, 121), (102, 71, 109, 140), (97, 98, 136, 135), (84, 85, 123, 122), (71, 72, 110, 109), (98, 99, 137, 136), (85, 86, 124, 123), (72, 73, 111, 110), (105, 100, 138, 143), (86, 87, 125, 124), (129, 130, 168, 167), (116, 117, 155, 154), (138, 144, 182, 176), (130, 131, 169, 168), (117, 118, 156, 155), (131, 145, 183, 169), (145, 132, 170, 183), (118, 119, 157, 156), (132, 146, 184, 170), (146, 133, 171, 184), (119, 120, 158, 157), (133, 134, 172, 171), (120, 121, 159, 158), (134, 135, 173, 172), (121, 122, 160, 159), (140, 109, 147, 178), (135, 136, 174, 173), (122, 123, 161, 160), (109, 110, 148, 147), (136, 137, 175, 174), (123, 124, 162, 161), (110, 111, 149, 148), (143, 138, 176, 181), (124, 125, 163, 162), (111, 112, 150, 149), (144, 139, 177, 182), (141, 126, 164, 179), (112, 113, 151, 150), (139, 140, 178, 177), (142, 127, 165, 180), (113, 114, 152, 151), (125, 141, 179, 163), (127, 128, 166, 165), (114, 115, 153, 152), (126, 142, 180, 164), (128, 129, 167, 166), (115, 116, 154, 153), (137, 143, 181, 175), (150, 151, 185), (177, 178, 185), (180, 165, 185), (151, 152, 185), (163, 179, 185), (165, 166, 185), (152, 153, 185), (164, 180, 185), (166, 167, 185), (153, 154, 185), (175, 181, 185), (167, 168, 185), (154, 155, 185), (176, 182, 185), (168, 169, 185), (155, 156, 185), (169, 183, 185), (183, 170, 185), (156, 157, 185), (170, 184, 185), (184, 171, 185), (157, 158, 185), (171, 172, 185), (158, 159, 185), (172, 173, 185), (159, 160, 185), (178, 147, 185), (173, 174, 185), (160, 161, 185), (147, 148, 185), (174, 175, 185), (161, 162, 185), (148, 149, 185), (181, 176, 185), (162, 163, 185), (149, 150, 185), (182, 177, 185), (179, 164, 185), (15, 10, 53), (37, 48, 15), (48, 16, 15)])
_uv = me_vert_003.uv_layers.new(name='UVMap')
_uv.uv.foreach_set('vector', [0.6185, 0.4875, 0.6116, 0.4868, 0.6027, 0.4908, 0.6202, 0.4891, 0.6185, 0.4875, 0.6154, 0.4919, 0.6116, 0.4868, 0.6185, 0.4875, 0.6161, 0.4874, 0.6109, 0.4894, 0.6154, 0.4919, 0.5349, 0.4881, 0.5208, 0.489, 0.5188, 0.4879, 0.6027, 0.4908, 0.6176, 0.488, 0.6202, 0.4891, 0.6008, 0.4938, 0.6017, 0.4936, 0.6073, 0.4933, 0.5759, 0.4899, 0.5935, 0.4893, 0.5867, 0.488, 0.6006, 0.4872, 0.5935, 0.4893, 0.5759, 0.4899, 0.5672, 0.4909, 0.5662, 0.492, 0.5763, 0.4914, 0.579, 0.4877, 0.5759, 0.4899, 0.5867, 0.488, 0.5663, 0.4884, 0.5902, 0.4902, 0.5795, 0.4912, 0.5839, 0.4885, 0.5928, 0.4887, 0.5663, 0.4884, 0.5672, 0.4909, 0.5763, 0.4914, 0.5845, 0.4925, 0.5934, 0.4906, 0.6006, 0.4872, 0.5759, 0.4899, 0.5839, 0.4885, 0.5663, 0.4884, 0.575, 0.4895, 0.5584, 0.4872, 0.5688, 0.4929, 0.5691, 0.4914, 0.6027, 0.4908, 0.6124, 0.4879, 0.6176, 0.488, 0.5672, 0.4909, 0.5612, 0.489, 0.5628, 0.4904, 0.5662, 0.492, 0.5928, 0.4887, 0.6027, 0.4908, 0.5663, 0.4884, 0.5478, 0.4885, 0.5529, 0.488, 0.5517, 0.4888, 0.5478, 0.4885, 0.5517, 0.4888, 0.5449, 0.4906, 0.5349, 0.4881, 0.5423, 0.4871, 0.5385, 0.4889, 0.5305, 0.4882, 0.515, 0.4888, 0.5281, 0.4904, 0.5412, 0.4893, 0.5349, 0.4881, 0.5188, 0.4879, 0.5187, 0.4876, 0.5192, 0.4879, 0.515, 0.4888, 0.5305, 0.4882, 0.5091, 0.4879, 0.5208, 0.489, 0.5253, 0.4894, 0.515, 0.4888, 0.5253, 0.4894, 0.5281, 0.4904, 0.5156, 0.488, 0.5279, 0.4891, 0.5104, 0.4884, 0.5663, 0.4884, 0.5659, 0.4878, 0.575, 0.4895, 0.5104, 0.4884, 0.5279, 0.4891, 0.5064, 0.4883, 0.5279, 0.4891, 0.5349, 0.4881, 0.5187, 0.4876, 0.5064, 0.4883, 0.5281, 0.4904, 0.5385, 0.4889, 0.5412, 0.4893, 0.5281, 0.4904, 0.5253, 0.4894, 0.5385, 0.4889, 0.5253, 0.4894, 0.5349, 0.4881, 0.5385, 0.4889, 0.5385, 0.4889, 0.5449, 0.4906, 0.5412, 0.4893, 0.5385, 0.4889, 0.5423, 0.4871, 0.5449, 0.4906, 0.5423, 0.4871, 0.5478, 0.4885, 0.5449, 0.4906, 0.5449, 0.4906, 0.549, 0.488, 0.5412, 0.4893, 0.5449, 0.4906, 0.5517, 0.4888, 0.549, 0.488, 0.5517, 0.4888, 0.5559, 0.4881, 0.549, 0.488, 0.5517, 0.4888, 0.5568, 0.4917, 0.5559, 0.4881, 0.5517, 0.4888, 0.5529, 0.488, 0.5568, 0.4917, 0.5529, 0.488, 0.5584, 0.4872, 0.5568, 0.4917, 0.5628, 0.4904, 0.5568, 0.4917, 0.5584, 0.4872, 0.5612, 0.4912, 0.5628, 0.4904, 0.5612, 0.489, 0.5568, 0.4917, 0.5612, 0.489, 0.5559, 0.4881, 0.5568, 0.4917, 0.5816, 0.4945, 0.592, 0.4932, 0.5931, 0.4914, 0.5816, 0.4945, 0.5803, 0.4915, 0.592, 0.4932, 0.5795, 0.4912, 0.5902, 0.4902, 0.5924, 0.4934, 0.5845, 0.4925, 0.5842, 0.4905, 0.5934, 0.4906, 0.5845, 0.4925, 0.5739, 0.4932, 0.5842, 0.4905, 0.5628, 0.4904, 0.5612, 0.4912, 0.5714, 0.4918, 0.5714, 0.4918, 0.5691, 0.4914, 0.5816, 0.4945, 0.5714, 0.4918, 0.5612, 0.4912, 0.5691, 0.4914, 0.5612, 0.4912, 0.5584, 0.4872, 0.5691, 0.4914, 0.5842, 0.4905, 0.5714, 0.4918, 0.5816, 0.4945, 0.5842, 0.4905, 0.5739, 0.4932, 0.5714, 0.4918, 0.5739, 0.4932, 0.5628, 0.4904, 0.5714, 0.4918, 0.5934, 0.4906, 0.5931, 0.4914, 0.6006, 0.4872, 0.5934, 0.4906, 0.5842, 0.4905, 0.5931, 0.4914, 0.5842, 0.4905, 0.5816, 0.4945, 0.5931, 0.4914, 0.5924, 0.4934, 0.6017, 0.4936, 0.6008, 0.4938, 0.5924, 0.4934, 0.5902, 0.4902, 0.6017, 0.4936, 0.5902, 0.4902, 0.6027, 0.4908, 0.6017, 0.4936, 0.592, 0.4932, 0.5924, 0.4934, 0.6008, 0.4938, 0.592, 0.4932, 0.5803, 0.4915, 0.5924, 0.4934, 0.5803, 0.4915, 0.5795, 0.4912, 0.5924, 0.4934, 0.5931, 0.4914, 0.6026, 0.4907, 0.6006, 0.4872, 0.5931, 0.4914, 0.592, 0.4932, 0.6026, 0.4907, 0.592, 0.4932, 0.6008, 0.4938, 0.6026, 0.4907, 0.5691, 0.4914, 0.5803, 0.4915, 0.5816, 0.4945, 0.5691, 0.4914, 0.5688, 0.4929, 0.5803, 0.4915, 0.5688, 0.4929, 0.5795, 0.4912, 0.5803, 0.4915, 0.5763, 0.4914, 0.5739, 0.4932, 0.5845, 0.4925, 0.5763, 0.4914, 0.5662, 0.492, 0.5739, 0.4932, 0.5662, 0.492, 0.5628, 0.4904, 0.5739, 0.4932, 0.6116, 0.4868, 0.6073, 0.4933, 0.6027, 0.4908, 0.6116, 0.4868, 0.6154, 0.4919, 0.6073, 0.4933, 0.6154, 0.4919, 0.6109, 0.4894, 0.6073, 0.4933, 0.6017, 0.4936, 0.6027, 0.4908, 0.6073, 0.4933, 0.6073, 0.4933, 0.6109, 0.4894, 0.6026, 0.4907, 0.6109, 0.4894, 0.6006, 0.4872, 0.6026, 0.4907, 0.6026, 0.4907, 0.6008, 0.4938, 0.6073, 0.4933, 0.5187, 0.4876, 0.506, 0.4886, 0.5064, 0.4883, 0.5187, 0.4876, 0.5188, 0.4879, 0.506, 0.4886, 0.5188, 0.4879, 0.5058, 0.4871, 0.506, 0.4886, 0.5188, 0.4879, 0.5068, 0.4892, 0.5058, 0.4871, 0.5188, 0.4879, 0.5208, 0.489, 0.5068, 0.4892, 0.5208, 0.489, 0.5091, 0.4879, 0.5068, 0.4892, 0.5253, 0.4894, 0.515, 0.4888, 0.5091, 0.4879, 0.5208, 0.489, 0.5349, 0.4881, 0.5253, 0.4894, 0.5529, 0.488, 0.5478, 0.4885, 0.5501, 0.4728, 0.5542, 0.4729, 0.5584, 0.4872, 0.5529, 0.488, 0.5542, 0.4729, 0.5583, 0.4729, 0.6006, 0.4872, 0.6109, 0.4894, 0.6025, 0.472, 0.5962, 0.4703, 0.5672, 0.4909, 0.5759, 0.4899, 0.571, 0.4741, 0.5662, 0.4735, 0.5423, 0.4871, 0.5349, 0.4881, 0.5418, 0.4731, 0.5457, 0.4736, 0.6109, 0.4894, 0.6161, 0.4874, 0.6074, 0.4728, 0.6025, 0.472, 0.5349, 0.4881, 0.5279, 0.4891, 0.5363, 0.473, 0.5418, 0.4731, 0.6161, 0.4874, 0.6185, 0.4875, 0.6093, 0.4731, 0.6074, 0.4728, 0.5279, 0.4891, 0.5156, 0.488, 0.5232, 0.4736, 0.5363, 0.473, 0.6185, 0.4875, 0.6202, 0.4891, 0.6109, 0.4729, 0.6093, 0.4731, 0.5156, 0.488, 0.5104, 0.4884, 0.5179, 0.4736, 0.5232, 0.4736, 0.6202, 0.4891, 0.6176, 0.488, 0.609, 0.4747, 0.6109, 0.4729, 0.5478, 0.4885, 0.5423, 0.4871, 0.5457, 0.4736, 0.5501, 0.4728, 0.5104, 0.4884, 0.5064, 0.4883, 0.5142, 0.4733, 0.5179, 0.4736, 0.6176, 0.488, 0.6124, 0.4879, 0.604, 0.4741, 0.609, 0.4747, 0.5412, 0.4893, 0.549, 0.488, 0.5511, 0.473, 0.545, 0.4734, 0.506, 0.4886, 0.5058, 0.4871, 0.5139, 0.4732, 0.5134, 0.4727, 0.6124, 0.4879, 0.6027, 0.4908, 0.5952, 0.4739, 0.604, 0.4741, 0.5559, 0.4881, 0.5612, 0.489, 0.5615, 0.473, 0.557, 0.4741, 0.5068, 0.4892, 0.5091, 0.4879, 0.5163, 0.4733, 0.5144, 0.4731, 0.6027, 0.4908, 0.5928, 0.4887, 0.5893, 0.4719, 0.5952, 0.4739, 0.5091, 0.4879, 0.515, 0.4888, 0.5223, 0.476, 0.5163, 0.4733, 0.5928, 0.4887, 0.5839, 0.4885, 0.5815, 0.4715, 0.5893, 0.4719, 0.515, 0.4888, 0.5192, 0.4879, 0.5268, 0.4739, 0.5223, 0.476, 0.5064, 0.4883, 0.506, 0.4886, 0.5134, 0.4727, 0.5142, 0.4733, 0.5839, 0.4885, 0.575, 0.4895, 0.5737, 0.4739, 0.5815, 0.4715, 0.5759, 0.4899, 0.579, 0.4877, 0.576, 0.4743, 0.571, 0.4741, 0.5192, 0.4879, 0.5305, 0.4882, 0.5371, 0.4728, 0.5268, 0.4739, 0.5058, 0.4871, 0.5068, 0.4892, 0.5144, 0.4731, 0.5139, 0.4732, 0.575, 0.4895, 0.5659, 0.4878, 0.5654, 0.4726, 0.5737, 0.4739, 0.579, 0.4877, 0.5867, 0.488, 0.5833, 0.4709, 0.576, 0.4743, 0.5305, 0.4882, 0.5412, 0.4893, 0.545, 0.4734, 0.5371, 0.4728, 0.5659, 0.4878, 0.5663, 0.4884, 0.5605, 0.4721, 0.5654, 0.4726, 0.5867, 0.488, 0.5935, 0.4893, 0.5894, 0.4713, 0.5833, 0.4709, 0.549, 0.488, 0.5559, 0.4881, 0.557, 0.4741, 0.5511, 0.473, 0.5663, 0.4884, 0.5584, 0.4872, 0.5583, 0.4729, 0.5605, 0.4721, 0.5935, 0.4893, 0.6006, 0.4872, 0.5962, 0.4703, 0.5894, 0.4713, 0.5612, 0.489, 0.5672, 0.4909, 0.5662, 0.4735, 0.5615, 0.473, 0.5894, 0.4713, 0.5962, 0.4703, 0.59, 0.4568, 0.5848, 0.4577, 0.5615, 0.473, 0.5662, 0.4735, 0.5671, 0.4574, 0.5635, 0.4565, 0.5542, 0.4729, 0.5501, 0.4728, 0.5547, 0.4572, 0.5578, 0.4585, 0.5962, 0.4703, 0.6025, 0.472, 0.5956, 0.4587, 0.59, 0.4568, 0.5662, 0.4735, 0.571, 0.4741, 0.5701, 0.458, 0.5671, 0.4574, 0.5457, 0.4736, 0.5418, 0.4731, 0.5479, 0.4573, 0.5512, 0.4576, 0.6025, 0.472, 0.6074, 0.4728, 0.5997, 0.4579, 0.5956, 0.4587, 0.5583, 0.4729, 0.5542, 0.4729, 0.5578, 0.4585, 0.5612, 0.4589, 0.5418, 0.4731, 0.5363, 0.473, 0.5438, 0.4576, 0.5479, 0.4573, 0.6074, 0.4728, 0.6093, 0.4731, 0.601, 0.4592, 0.5997, 0.4579, 0.5501, 0.4728, 0.5457, 0.4736, 0.5512, 0.4576, 0.5547, 0.4572, 0.5363, 0.473, 0.5232, 0.4736, 0.5337, 0.4582, 0.5438, 0.4576, 0.6093, 0.4731, 0.6109, 0.4729, 0.6015, 0.4582, 0.601, 0.4592, 0.545, 0.4734, 0.5511, 0.473, 0.5555, 0.4589, 0.5511, 0.4573, 0.5232, 0.4736, 0.5179, 0.4736, 0.5295, 0.455, 0.5337, 0.4582, 0.6109, 0.4729, 0.609, 0.4747, 0.6012, 0.4553, 0.6015, 0.4582, 0.557, 0.4741, 0.5615, 0.473, 0.5635, 0.4565, 0.56, 0.4584, 0.5179, 0.4736, 0.5142, 0.4733, 0.5268, 0.4578, 0.5295, 0.455, 0.609, 0.4747, 0.604, 0.4741, 0.597, 0.4583, 0.6012, 0.4553, 0.5142, 0.4733, 0.5134, 0.4727, 0.5264, 0.4555, 0.5268, 0.4578, 0.5134, 0.4727, 0.5139, 0.4732, 0.5266, 0.4554, 0.5264, 0.4555, 0.604, 0.4741, 0.5952, 0.4739, 0.59, 0.4576, 0.597, 0.4583, 0.5139, 0.4732, 0.5144, 0.4731, 0.5272, 0.4555, 0.5266, 0.4554, 0.5144, 0.4731, 0.5163, 0.4733, 0.5282, 0.4564, 0.5272, 0.4555, 0.5952, 0.4739, 0.5893, 0.4719, 0.5849, 0.459, 0.59, 0.4576, 0.5163, 0.4733, 0.5223, 0.476, 0.5328, 0.4579, 0.5282, 0.4564, 0.5893, 0.4719, 0.5815, 0.4715, 0.5789, 0.4605, 0.5849, 0.459, 0.5223, 0.476, 0.5268, 0.4739, 0.5363, 0.4565, 0.5328, 0.4579, 0.5815, 0.4715, 0.5737, 0.4739, 0.573, 0.4579, 0.5789, 0.4605, 0.571, 0.4741, 0.576, 0.4743, 0.5749, 0.4575, 0.5701, 0.458, 0.5268, 0.4739, 0.5371, 0.4728, 0.5447, 0.4559, 0.5363, 0.4565, 0.5737, 0.4739, 0.5654, 0.4726, 0.5664, 0.4581, 0.573, 0.4579, 0.576, 0.4743, 0.5833, 0.4709, 0.5803, 0.4559, 0.5749, 0.4575, 0.5371, 0.4728, 0.545, 0.4734, 0.5511, 0.4573, 0.5447, 0.4559, 0.5654, 0.4726, 0.5605, 0.4721, 0.5627, 0.4581, 0.5664, 0.4581, 0.5833, 0.4709, 0.5894, 0.4713, 0.5848, 0.4577, 0.5803, 0.4559, 0.5511, 0.473, 0.557, 0.4741, 0.56, 0.4584, 0.5555, 0.4589, 0.5605, 0.4721, 0.5583, 0.4729, 0.5612, 0.4589, 0.5627, 0.4581, 0.5337, 0.4582, 0.5295, 0.455, 0.5461, 0.4424, 0.5486, 0.4432, 0.6015, 0.4582, 0.6012, 0.4553, 0.5861, 0.443, 0.5866, 0.4449, 0.56, 0.4584, 0.5635, 0.4565, 0.5654, 0.443, 0.5634, 0.4462, 0.5295, 0.455, 0.5268, 0.4578, 0.5448, 0.4452, 0.5461, 0.4424, 0.6012, 0.4553, 0.597, 0.4583, 0.5842, 0.4408, 0.5861, 0.443, 0.5268, 0.4578, 0.5264, 0.4555, 0.5447, 0.4439, 0.5448, 0.4452, 0.5264, 0.4555, 0.5266, 0.4554, 0.5446, 0.443, 0.5447, 0.4439, 0.597, 0.4583, 0.59, 0.4576, 0.5803, 0.4422, 0.5842, 0.4408, 0.5266, 0.4554, 0.5272, 0.4555, 0.5451, 0.4462, 0.5446, 0.443, 0.5272, 0.4555, 0.5282, 0.4564, 0.5458, 0.4425, 0.5451, 0.4462, 0.59, 0.4576, 0.5849, 0.459, 0.5776, 0.4449, 0.5803, 0.4422, 0.5282, 0.4564, 0.5328, 0.4579, 0.5482, 0.444, 0.5458, 0.4425, 0.5849, 0.459, 0.5789, 0.4605, 0.574, 0.4443, 0.5776, 0.4449, 0.5328, 0.4579, 0.5363, 0.4565, 0.5502, 0.4446, 0.5482, 0.444, 0.5789, 0.4605, 0.573, 0.4579, 0.5706, 0.4428, 0.574, 0.4443, 0.5701, 0.458, 0.5749, 0.4575, 0.5717, 0.4441, 0.5688, 0.4434, 0.5363, 0.4565, 0.5447, 0.4559, 0.5548, 0.4437, 0.5502, 0.4446, 0.573, 0.4579, 0.5664, 0.4581, 0.5669, 0.444, 0.5706, 0.4428, 0.5749, 0.4575, 0.5803, 0.4559, 0.5747, 0.4443, 0.5717, 0.4441, 0.5447, 0.4559, 0.5511, 0.4573, 0.5583, 0.4429, 0.5548, 0.4437, 0.5664, 0.4581, 0.5627, 0.4581, 0.5654, 0.4436, 0.5669, 0.444, 0.5803, 0.4559, 0.5848, 0.4577, 0.5772, 0.4462, 0.5747, 0.4443, 0.5555, 0.4589, 0.56, 0.4584, 0.5634, 0.4462, 0.5608, 0.4459, 0.5627, 0.4581, 0.5612, 0.4589, 0.5636, 0.4433, 0.5654, 0.4436, 0.5848, 0.4577, 0.59, 0.4568, 0.5803, 0.4437, 0.5772, 0.4462, 0.5635, 0.4565, 0.5671, 0.4574, 0.5675, 0.4432, 0.5654, 0.443, 0.5578, 0.4585, 0.5547, 0.4572, 0.5603, 0.4438, 0.562, 0.4445, 0.59, 0.4568, 0.5956, 0.4587, 0.5832, 0.4445, 0.5803, 0.4437, 0.5671, 0.4574, 0.5701, 0.458, 0.5688, 0.4434, 0.5675, 0.4432, 0.5512, 0.4576, 0.5479, 0.4573, 0.5568, 0.4442, 0.5583, 0.4442, 0.5956, 0.4587, 0.5997, 0.4579, 0.5856, 0.4428, 0.5832, 0.4445, 0.5612, 0.4589, 0.5578, 0.4585, 0.562, 0.4445, 0.5636, 0.4433, 0.5479, 0.4573, 0.5438, 0.4576, 0.5544, 0.4441, 0.5568, 0.4442, 0.5997, 0.4579, 0.601, 0.4592, 0.5861, 0.4448, 0.5856, 0.4428, 0.5547, 0.4572, 0.5512, 0.4576, 0.5583, 0.4442, 0.5603, 0.4438, 0.5438, 0.4576, 0.5337, 0.4582, 0.5486, 0.4432, 0.5544, 0.4441, 0.601, 0.4592, 0.6015, 0.4582, 0.5866, 0.4449, 0.5861, 0.4448, 0.5511, 0.4573, 0.5555, 0.4589, 0.5608, 0.4459, 0.5583, 0.4429, 0.5803, 0.4437, 0.5832, 0.4445, 0.566, 0.434, 0.5675, 0.4432, 0.5688, 0.4434, 0.566, 0.434, 0.5583, 0.4442, 0.5568, 0.4442, 0.566, 0.434, 0.5832, 0.4445, 0.5856, 0.4428, 0.566, 0.434, 0.5636, 0.4433, 0.562, 0.4445, 0.566, 0.434, 0.5568, 0.4442, 0.5544, 0.4441, 0.566, 0.434, 0.5856, 0.4428, 0.5861, 0.4448, 0.566, 0.434, 0.5603, 0.4438, 0.5583, 0.4442, 0.566, 0.434, 0.5544, 0.4441, 0.5486, 0.4432, 0.566, 0.434, 0.5861, 0.4448, 0.5866, 0.4449, 0.566, 0.434, 0.5583, 0.4429, 0.5608, 0.4459, 0.566, 0.434, 0.5486, 0.4432, 0.5461, 0.4424, 0.566, 0.434, 0.5866, 0.4449, 0.5861, 0.443, 0.566, 0.434, 0.5634, 0.4462, 0.5654, 0.443, 0.566, 0.434, 0.5461, 0.4424, 0.5448, 0.4452, 0.566, 0.434, 0.5861, 0.443, 0.5842, 0.4408, 0.566, 0.434, 0.5448, 0.4452, 0.5447, 0.4439, 0.566, 0.434, 0.5447, 0.4439, 0.5446, 0.443, 0.566, 0.434, 0.5842, 0.4408, 0.5803, 0.4422, 0.566, 0.434, 0.5446, 0.443, 0.5451, 0.4462, 0.566, 0.434, 0.5451, 0.4462, 0.5458, 0.4425, 0.566, 0.434, 0.5803, 0.4422, 0.5776, 0.4449, 0.566, 0.434, 0.5458, 0.4425, 0.5482, 0.444, 0.566, 0.434, 0.5776, 0.4449, 0.574, 0.4443, 0.566, 0.434, 0.5482, 0.444, 0.5502, 0.4446, 0.566, 0.434, 0.574, 0.4443, 0.5706, 0.4428, 0.566, 0.434, 0.5688, 0.4434, 0.5717, 0.4441, 0.566, 0.434, 0.5502, 0.4446, 0.5548, 0.4437, 0.566, 0.434, 0.5706, 0.4428, 0.5669, 0.444, 0.566, 0.434, 0.5717, 0.4441, 0.5747, 0.4443, 0.566, 0.434, 0.5548, 0.4437, 0.5583, 0.4429, 0.566, 0.434, 0.5669, 0.444, 0.5654, 0.4436, 0.566, 0.434, 0.5747, 0.4443, 0.5772, 0.4462, 0.566, 0.434, 0.5608, 0.4459, 0.5634, 0.4462, 0.566, 0.434, 0.5654, 0.4436, 0.5636, 0.4433, 0.566, 0.434, 0.5772, 0.4462, 0.5803, 0.4437, 0.566, 0.434, 0.5654, 0.443, 0.5675, 0.4432, 0.566, 0.434, 0.562, 0.4445, 0.5603, 0.4438, 0.566, 0.434, 0.5663, 0.4884, 0.6027, 0.4908, 0.5902, 0.4902, 0.5795, 0.4912, 0.5688, 0.4929, 0.5663, 0.4884, 0.5688, 0.4929, 0.5584, 0.4872, 0.5663, 0.4884])
me_vert_003.materials.append(mat_rock)
me_vert_003.update()

# ---- objects
ob_camera = bpy.data.objects.new('Camera', cam_camera)
ob_vert_001 = bpy.data.objects.new('Vert.001', me_vert_001)
ob_vert_002 = bpy.data.objects.new('Vert.002', me_vert_002)
ob_vert_003 = bpy.data.objects.new('Vert.003', me_vert_003)

# ---- transforms, parenting, visibility, modifiers, constraints
ob_camera.location = (7.359, -6.926, 4.958)
ob_camera.rotation_euler = (1.109, 0.0, 0.8149)
ob_camera.lock_rotations_4d = False
ob_camera.empty_display_type = 'ARROWS'
ob_camera.color = (0.0, 0.0, 0.0, 0.0)
ob_camera.display_type = 'WIRE'
ob_camera.lineart.crease_threshold = 0.0
ob_vert_001.location = (0.0, 0.0, 0.0)
ob_vert_002.location = (-0.01522, 0.008307, 0.00697)
ob_vert_003.location = (-0.01522, 0.008307, 0.00697)

# ---- collection membership
col_collection.objects.link(ob_camera)
col_collection.objects.link(ob_vert_001)
col_collection.objects.link(ob_vert_002)
col_collection.objects.link(ob_vert_003)

# ---- scene / render settings (as saved in the file)
scene.camera = ob_camera
scene.frame_start = 1; scene.frame_end = 250; scene.frame_set(27)
scene.render.engine = 'BLENDER_EEVEE_NEXT'
scene.cycles.sampling_pattern = 'TABULATED_SOBOL'
scene.view_settings.view_transform = 'Filmic'
bpy.context.view_layer.update()

# ---- added for rendering (the .blend has no usable light): sun
light_auto_sun = bpy.data.lights.new('AutoSun', 'SUN')
light_auto_sun.energy = 3.0
light_auto_sun.angle = 0.0523599
ob_auto_sun = bpy.data.objects.new('AutoSun', light_auto_sun)
scene.collection.objects.link(ob_auto_sun)
ob_auto_sun.rotation_euler = (0.872665, 0.174533, 0.523599)
bpy.context.view_layer.update()
